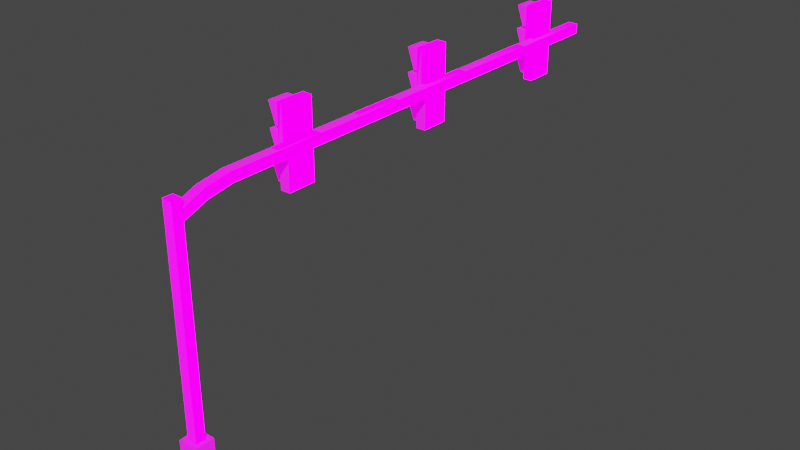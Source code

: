 # Source: Model_0.blend  (saved by Blender 2.93.21; exported with 4.5.12 LTS)
import bpy
from mathutils import Matrix  # noqa: F401  (used for matrix-valued properties, if any)

bpy.ops.wm.read_factory_settings(use_empty=True)
scene = bpy.context.scene
scene.name = 'Scene'

# ---- images (referenced by path relative to the original .blend; pixels are not part of the script)
import os
ASSET_DIR = os.environ.get("B2B_ASSET_DIR", "")  # directory of the original .blend (textures are referenced by path, not embedded)
HERE = os.path.dirname(os.path.abspath(__file__))  # packed textures are extracted next to this script under _unpacked/

def load_image(name, relpath, width, height, colorspace="sRGB"):
    """Load a texture the original file referenced (path relative to the .blend, or extracted next to this script)."""
    p = next((c for c in (os.path.join(HERE, relpath), os.path.join(ASSET_DIR, relpath)) if relpath and os.path.exists(c)), "")
    if p:
        img = bpy.data.images.load(p, check_existing=True)
        img.name = name
    else:  # same state as the original file: an image datablock whose file is absent (Cycles renders it pink)
        img = bpy.data.images.new(name, width, height)
        img.source = "FILE"
        img.filepath = "//" + (relpath or name)
    img.colorspace_settings.name = colorspace
    return img
img_texture_traffic_png = load_image('Texture_Traffic.png', 'Texture_Traffic.png', 1024, 1024, 'sRGB')
img_emission_traffic_red_png = load_image('Emission_Traffic_Red.png', 'Emission_Traffic_Red.png', 1024, 1024, 'sRGB')
img_emission_traffic_yellow_png = load_image('Emission_Traffic_Yellow.png', 'Emission_Traffic_Yellow.png', 1024, 1024, 'sRGB')
img_emission_traffic_green_png = load_image('Emission_Traffic_Green.png', 'Emission_Traffic_Green.png', 1024, 1024, 'sRGB')

# ---- materials (node trees are filled in below, after node groups)
mat_material = bpy.data.materials.new('Material')
mat_material.use_backface_culling = True
mat_material.use_transparent_shadow = False
mat_material.diffuse_color = (1.0, 1.0, 1.0, 1.0)
mat_material.roughness = 1.0
mat_material.specular_intensity = 1.0

# ---- material node trees
mat_material.use_nodes = True; mat_material.node_tree.nodes.clear()
_N = mat_material.node_tree.nodes; _L = mat_material.node_tree.links
n0 = _N.new('ShaderNodeBsdfPrincipled'); n0.name = 'Principled BSDF.001'; n0.location = (180, -38)
n0.distribution = 'GGX'
n0.subsurface_method = 'BURLEY'
n0.inputs[2].default_value = 1.0
n0.inputs[3].default_value = 1.45
n0.inputs[13].default_value = 1.0
n0.inputs[28].default_value = 1.0
n1 = _N.new('ShaderNodeOutputMaterial'); n1.name = 'Material Output'; n1.location = (1601, 132)
n2 = _N.new('ShaderNodeMixShader'); n2.name = 'Mix Shader.002'; n2.location = (1325, 36)
n2.inputs[0].default_value = 1.0
n3 = _N.new('ShaderNodeMixShader'); n3.name = 'Mix Shader.001'; n3.location = (952, 90)
n3.inputs[0].default_value = 0.0
n4 = _N.new('ShaderNodeTexImage'); n4.name = 'Image Texture'; n4.location = (-478, 238)
n4.image = img_texture_traffic_png
n5 = _N.new('ShaderNodeBsdfPrincipled'); n5.name = 'Principled BSDF.002'; n5.location = (468, -241)
n5.distribution = 'GGX'
n5.subsurface_method = 'BURLEY'
n5.inputs[2].default_value = 1.0
n5.inputs[3].default_value = 1.45
n5.inputs[13].default_value = 1.0
n5.inputs[28].default_value = 1.0
n6 = _N.new('ShaderNodeBsdfPrincipled'); n6.name = 'Principled BSDF'; n6.location = (-71, 289)
n6.distribution = 'GGX'
n6.subsurface_method = 'BURLEY'
n6.inputs[2].default_value = 1.0
n6.inputs[3].default_value = 1.45
n6.inputs[13].default_value = 1.0
n6.inputs[27].default_value = (0.0, 0.0, 0.0, 1.0)
n6.inputs[28].default_value = 1.0
n7 = _N.new('ShaderNodeTexImage'); n7.name = 'Image Texture.001'; n7.location = (-152, -483)
n7.image = img_emission_traffic_red_png
n8 = _N.new('ShaderNodeTexImage'); n8.name = 'Image Texture.002'; n8.location = (134, -686)
n8.image = img_emission_traffic_yellow_png
n9 = _N.new('ShaderNodeTexImage'); n9.name = 'Image Texture.003'; n9.location = (451, -879)
n9.image = img_emission_traffic_green_png
n10 = _N.new('ShaderNodeMixShader'); n10.name = 'Mix Shader'; n10.location = (629, 151)
n10.inputs[0].default_value = 0.0
n11 = _N.new('ShaderNodeBsdfPrincipled'); n11.name = 'Principled BSDF.003'; n11.location = (782, -443)
n11.distribution = 'GGX'
n11.subsurface_method = 'BURLEY'
n11.inputs[2].default_value = 1.0
n11.inputs[3].default_value = 1.45
n11.inputs[13].default_value = 1.0
n11.inputs[28].default_value = 1.0
_L.new(n4.outputs[0], n6.inputs[0])
_L.new(n6.outputs[0], n10.inputs[1])
_L.new(n3.outputs[0], n2.inputs[1])
_L.new(n0.outputs[0], n10.inputs[2])
_L.new(n4.outputs[0], n0.inputs[0])
_L.new(n4.outputs[0], n5.inputs[0])
_L.new(n5.outputs[0], n3.inputs[2])
_L.new(n2.outputs[0], n1.inputs[0])
_L.new(n11.outputs[0], n2.inputs[2])
_L.new(n4.outputs[0], n11.inputs[0])
_L.new(n8.outputs[0], n5.inputs[27])
_L.new(n7.outputs[0], n0.inputs[27])
_L.new(n9.outputs[0], n11.inputs[27])
_L.new(n10.outputs[0], n3.inputs[1])
n1.is_active_output = True

# ---- world
world_world = bpy.data.worlds.new('World'); scene.world = world_world
world_world.use_nodes = True; world_world.node_tree.nodes.clear()
_N = world_world.node_tree.nodes; _L = world_world.node_tree.links
n0 = _N.new('ShaderNodeOutputWorld'); n0.name = 'World Output'; n0.location = (300, 300)
n1 = _N.new('ShaderNodeBackground'); n1.name = 'Background'; n1.location = (10, 300)
n1.inputs[0].default_value = (0.05088, 0.05088, 0.05088, 1.0)
_L.new(n1.outputs[0], n0.inputs[0])
n0.is_active_output = True
world_world.color = (0.05088, 0.05088, 0.05088)
world_world.use_sun_shadow = False
world_world.sun_shadow_jitter_overblur = 0.0

# ---- meshes
me_cube = bpy.data.meshes.new('Cube')
me_cube.from_pydata([(0.125, 0.125, -0.5), (-0.125, 0.7446, 6.309), (-0.125, 0.687, 6.563), (-0.125, 1.41, 6.418), (-0.125, 0.125, 6.335), (-0.125, 0.125, 6.58), (0.125, 0.125, 6.58), (-0.125, 0.125, 6.074), (0.125, 13.91, 6.418), (0.125, 0.125, 6.335), (0.125, 0.125, 6.074), (0.125, 0.7446, 6.309), (0.125, 1.41, 6.418), (0.125, -0.125, -0.5), (0.125, 0.687, 6.563), (0.125, -0.125, 6.58), (-0.125, -0.125, 6.58), (-0.125, 1.41, 6.678), (0.125, 1.41, 6.678), (-0.125, 13.91, 6.418), (-0.125, 13.91, 6.678), (0.125, 13.91, 6.678), (-0.2726, 3.794, 5.545), (-0.0226, 3.044, 5.545), (-0.0226, 3.794, 5.545), (-0.2726, 3.044, 7.526), (-0.0226, 3.794, 7.526), (-0.2726, 3.794, 7.526), (-0.0226, 3.044, 7.526), (-0.2726, 3.044, 5.545), (-0.2726, 7.544, 5.545), (-0.2726, 7.544, 7.526), (-0.2726, 8.294, 5.545), (-0.0226, 8.294, 5.545), (-0.0226, 8.294, 7.526), (-0.0226, 7.544, 7.526), (-0.2726, 8.294, 7.526), (-0.0226, 7.544, 5.545), (-0.125, -0.125, -0.5), (-0.125, 0.125, -0.5), (-0.2226, 3.675, 6.926), (-0.2226, 3.675, 5.673), (-0.2226, 7.662, 6.299), (-0.2226, 7.662, 6.926), (-0.2226, 8.175, 6.926), (-0.2226, 8.176, 5.673), (-0.6226, 3.162, 7.438), (-0.2226, 3.162, 6.926), (-0.6226, 3.161, 6.811), (-0.2226, 3.161, 6.299), (-0.2226, 3.673, 6.299), (-0.6226, 3.162, 6.186), (-0.2226, 3.162, 5.673), (-0.6226, 3.675, 7.438), (-0.6226, 3.673, 6.811), (-0.6226, 3.675, 6.186), (-0.6226, 7.662, 6.812), (-0.6226, 7.662, 7.438), (-0.6226, 8.175, 7.438), (-0.6226, 7.663, 6.185), (-0.2226, 7.663, 5.673), (-0.2226, 8.175, 6.299), (-0.6226, 8.175, 6.812), (-0.6226, 8.176, 6.185), (-0.5235, 3.668, 6.18), (-0.4235, 3.668, 5.68), (-0.2053, 3.668, 6.18), (-0.4235, 3.168, 5.68), (-0.2053, 3.168, 6.18), (-0.2053, 3.668, 5.68), (-0.2053, 3.168, 5.68), (-0.5235, 3.168, 6.18), (-0.5235, 3.168, 7.432), (-0.2053, 3.668, 6.932), (-0.2053, 3.168, 6.932), (-0.4235, 3.168, 6.932), (-0.4235, 3.668, 6.932), (-0.5235, 3.668, 7.432), (-0.2053, 3.168, 7.432), (-0.2053, 3.668, 7.432), (-0.5235, 3.668, 6.806), (-0.4235, 3.668, 6.306), (-0.2053, 3.668, 6.806), (-0.2053, 3.168, 6.806), (-0.2053, 3.668, 6.306), (-0.2053, 3.168, 6.306), (-0.4235, 3.168, 6.306), (-0.5235, 3.168, 6.806), (-0.5235, 8.168, 6.18), (-0.2053, 8.168, 6.18), (-0.2053, 7.668, 5.68), (-0.2053, 7.668, 6.18), (-0.5235, 7.668, 6.18), (-0.2053, 8.168, 5.68), (-0.4235, 7.668, 5.68), (-0.4235, 8.168, 5.68), (-0.4235, 8.168, 6.932), (-0.5235, 7.668, 7.432), (-0.5235, 8.168, 7.432), (-0.2053, 8.168, 6.932), (-0.2053, 8.168, 7.432), (-0.2053, 7.668, 6.932), (-0.4235, 7.668, 6.932), (-0.2053, 7.668, 7.432), (-0.5235, 7.668, 6.806), (-0.4235, 7.668, 6.306), (-0.2053, 7.668, 6.306), (-0.2053, 7.668, 6.806), (-0.2053, 8.168, 6.306), (-0.4235, 8.168, 6.306), (-0.5235, 8.168, 6.806), (-0.2053, 8.168, 6.806), (-0.2226, 7.652, 6.299), (-0.2226, 7.652, 6.812), (-0.2226, 7.652, 6.926), (-0.2226, 7.652, 7.438), (-0.2226, 3.152, 6.926), (-0.6226, 3.152, 7.438), (-0.2226, 3.151, 6.299), (-0.6226, 3.151, 6.811), (-0.2226, 3.152, 5.673), (-0.6226, 3.152, 6.186), (-0.6226, 7.653, 6.185), (-0.2226, 7.653, 5.673), (-0.2226, 3.151, 6.811), (-0.6226, 7.652, 6.812), (-0.2226, 3.152, 6.186), (-0.2226, 7.653, 6.185), (-0.6226, 7.652, 7.438), (-0.2226, 3.152, 7.438), (-0.2226, 3.685, 6.926), (-0.2226, 3.685, 7.438), (-0.2226, 3.685, 5.673), (-0.2226, 3.685, 6.186), (-0.2226, 8.185, 6.926), (-0.2226, 8.185, 7.438), (-0.2226, 8.186, 5.673), (-0.2226, 8.186, 6.185), (-0.2226, 8.185, 6.299), (-0.6226, 8.185, 6.812), (-0.2226, 3.683, 6.299), (-0.6226, 3.683, 6.811), (-0.2226, 8.185, 6.812), (-0.2226, 3.683, 6.811), (-0.6226, 3.685, 6.186), (-0.6226, 8.186, 6.185), (-0.6226, 3.685, 7.438), (-0.6226, 8.185, 7.438), (-0.2226, 3.162, 7.448), (-0.2226, 3.675, 7.448), (-0.2226, 3.161, 6.821), (-0.2226, 3.673, 6.821), (-0.2226, 3.162, 6.196), (-0.2226, 3.675, 6.196), (-0.2226, 8.175, 7.448), (-0.2226, 7.662, 7.448), (-0.2226, 8.175, 6.822), (-0.2226, 7.662, 6.822), (-0.2226, 8.176, 6.195), (-0.2226, 7.663, 6.195), (-0.6226, 3.162, 7.448), (-0.6226, 3.675, 7.448), (-0.6226, 3.161, 6.821), (-0.6226, 3.673, 6.821), (-0.6226, 3.162, 6.196), (-0.6226, 3.675, 6.196), (-0.6226, 8.175, 7.448), (-0.6226, 7.662, 7.448), (-0.6226, 8.175, 6.822), (-0.6226, 7.662, 6.822), (-0.6226, 8.176, 6.195), (-0.6226, 7.663, 6.195), (-0.6226, 3.151, 6.821), (-0.2226, 3.151, 6.821), (-0.6226, 7.652, 6.822), (-0.2226, 7.652, 6.822), (-0.6226, 3.152, 6.196), (-0.2226, 3.152, 6.196), (-0.6226, 7.653, 6.195), (-0.2226, 7.653, 6.195), (-0.6226, 7.652, 7.448), (-0.2226, 7.652, 7.448), (-0.2226, 3.152, 7.448), (-0.6226, 3.152, 7.448), (-0.2226, 8.185, 6.822), (-0.6226, 8.185, 6.822), (-0.2226, 3.683, 6.821), (-0.6226, 3.683, 6.821), (-0.2226, 3.685, 6.196), (-0.6226, 3.685, 6.196), (-0.6226, 8.186, 6.195), (-0.2226, 8.186, 6.195), (-0.2226, 3.685, 7.448), (-0.6226, 3.685, 7.448), (-0.2226, 8.185, 7.448), (-0.6226, 8.185, 7.448), (-0.4476, 7.662, 6.926), (-0.4476, 8.175, 6.926), (-0.4476, 7.652, 6.926), (-0.4476, 8.185, 6.926), (-0.4476, 3.161, 6.299), (-0.4476, 3.162, 5.673), (-0.4476, 8.175, 6.299), (-0.4476, 3.673, 6.299), (-0.4476, 7.663, 5.673), (-0.4476, 3.675, 5.673), (-0.4476, 7.662, 6.299), (-0.4476, 8.176, 5.673), (-0.4476, 3.151, 6.299), (-0.4476, 3.152, 5.673), (-0.4476, 7.653, 5.673), (-0.4476, 7.652, 6.299), (-0.4476, 8.185, 6.299), (-0.4476, 3.683, 6.299), (-0.4476, 3.685, 5.673), (-0.4476, 8.186, 5.673), (-0.4476, 3.162, 6.926), (-0.4476, 3.675, 6.926), (-0.4476, 3.152, 6.926), (-0.4476, 3.685, 6.926), (-0.2226, 3.162, 7.438), (-0.2226, 3.161, 6.811), (-0.2226, 3.162, 6.186), (-0.2226, 3.675, 7.438), (-0.2226, 3.673, 6.811), (-0.2226, 3.675, 6.186), (-0.2226, 7.662, 6.812), (-0.2226, 7.662, 7.438), (-0.2226, 8.175, 7.438), (-0.2226, 7.663, 6.185), (-0.2226, 8.175, 6.812), (-0.2226, 8.176, 6.185), (-0.2226, 7.662, 6.926), (-0.2226, 8.175, 6.926), (-0.2226, 3.161, 6.299), (-0.2226, 3.162, 5.673), (-0.2226, 8.175, 6.299), (-0.2226, 3.673, 6.299), (-0.2226, 7.663, 5.673), (-0.2226, 3.675, 5.673), (-0.2226, 7.662, 6.299), (-0.2226, 8.176, 5.673), (-0.2226, 3.162, 6.926), (-0.2226, 3.675, 6.926), (-0.2726, 12.04, 5.545), (-0.2726, 12.04, 7.526), (-0.2726, 12.79, 5.545), (-0.0226, 12.79, 5.545), (-0.0226, 12.79, 7.526), (-0.0226, 12.04, 7.526), (-0.2726, 12.79, 7.526), (-0.0226, 12.04, 5.545), (-0.2226, 12.16, 6.299), (-0.2226, 12.16, 6.926), (-0.2226, 12.67, 6.926), (-0.2226, 12.68, 5.673), (-0.6226, 12.16, 6.812), (-0.6226, 12.16, 7.438), (-0.6226, 12.67, 7.438), (-0.6226, 12.16, 6.185), (-0.2226, 12.16, 5.673), (-0.2226, 12.67, 6.299), (-0.6226, 12.67, 6.812), (-0.6226, 12.68, 6.185), (-0.5235, 12.67, 6.18), (-0.2053, 12.67, 6.18), (-0.2053, 12.17, 5.68), (-0.2053, 12.17, 6.18), (-0.5235, 12.17, 6.18), (-0.2053, 12.67, 5.68), (-0.4235, 12.17, 5.68), (-0.4235, 12.67, 5.68), (-0.4235, 12.67, 6.932), (-0.5235, 12.17, 7.432), (-0.5235, 12.67, 7.432), (-0.2053, 12.67, 6.932), (-0.2053, 12.67, 7.432), (-0.2053, 12.17, 6.932), (-0.4235, 12.17, 6.932), (-0.2053, 12.17, 7.432), (-0.5235, 12.17, 6.806), (-0.4235, 12.17, 6.306), (-0.2053, 12.17, 6.306), (-0.2053, 12.17, 6.806), (-0.2053, 12.67, 6.306), (-0.4235, 12.67, 6.306), (-0.5235, 12.67, 6.806), (-0.2053, 12.67, 6.806), (-0.2226, 12.15, 6.299), (-0.2226, 12.15, 6.812), (-0.2226, 12.15, 6.926), (-0.2226, 12.15, 7.438), (-0.6226, 12.15, 6.185), (-0.2226, 12.15, 5.673), (-0.6226, 12.15, 6.812), (-0.2226, 12.15, 6.185), (-0.6226, 12.15, 7.438), (-0.2226, 12.68, 6.926), (-0.2226, 12.68, 7.438), (-0.2226, 12.69, 5.673), (-0.2226, 12.69, 6.185), (-0.2226, 12.68, 6.299), (-0.6226, 12.68, 6.812), (-0.2226, 12.68, 6.812), (-0.6226, 12.69, 6.185), (-0.6226, 12.68, 7.438), (-0.2226, 12.67, 7.448), (-0.2226, 12.16, 7.448), (-0.2226, 12.67, 6.822), (-0.2226, 12.16, 6.822), (-0.2226, 12.68, 6.195), (-0.2226, 12.16, 6.195), (-0.6226, 12.67, 7.448), (-0.6226, 12.16, 7.448), (-0.6226, 12.67, 6.822), (-0.6226, 12.16, 6.822), (-0.6226, 12.68, 6.195), (-0.6226, 12.16, 6.195), (-0.6226, 12.15, 6.822), (-0.2226, 12.15, 6.822), (-0.6226, 12.15, 6.195), (-0.2226, 12.15, 6.195), (-0.6226, 12.15, 7.448), (-0.2226, 12.15, 7.448), (-0.2226, 12.68, 6.822), (-0.6226, 12.68, 6.822), (-0.6226, 12.69, 6.195), (-0.2226, 12.69, 6.195), (-0.2226, 12.68, 7.448), (-0.6226, 12.68, 7.448), (-0.4476, 12.16, 6.926), (-0.4476, 12.67, 6.926), (-0.4476, 12.15, 6.926), (-0.4476, 12.68, 6.926), (-0.4476, 12.67, 6.299), (-0.4476, 12.16, 5.673), (-0.4476, 12.16, 6.299), (-0.4476, 12.68, 5.673), (-0.4476, 12.15, 5.673), (-0.4476, 12.15, 6.299), (-0.4476, 12.68, 6.299), (-0.4476, 12.69, 5.673), (-0.2226, 12.16, 6.812), (-0.2226, 12.16, 7.438), (-0.2226, 12.67, 7.438), (-0.2226, 12.16, 6.185), (-0.2226, 12.67, 6.812), (-0.2226, 12.68, 6.185), (-0.2226, 12.16, 6.926), (-0.2226, 12.67, 6.926), (-0.2226, 12.67, 6.299), (-0.2226, 12.16, 5.673), (-0.2226, 12.16, 6.299), (-0.2226, 12.68, 5.673)], [], [(39, 38, 16), (7, 39, 16), (16, 4, 7), (11, 12, 18, 14), (5, 4, 16), (6, 5, 16, 15), (1, 3, 12, 11), (7, 1, 11, 10), (19, 8, 12, 3), (2, 1, 7, 4), (14, 9, 10, 11), (15, 10, 9), (0, 10, 15), (13, 0, 15), (6, 15, 9), (18, 17, 2, 14), (38, 13, 15, 16), (18, 21, 20, 17), (12, 8, 21, 18), (17, 20, 19, 3), (21, 8, 19, 20), (33, 32, 36, 34), (0, 13, 38, 39), (29, 23, 28, 25), (24, 22, 27, 26), (30, 37, 35, 31), (33, 37, 30, 32), (34, 35, 37, 33), (36, 31, 35, 34), (9, 14, 2, 4), (6, 9, 4, 5), (17, 3, 1, 2), (10, 0, 39, 7), (25, 28, 26, 27), (26, 28, 23, 24), (24, 23, 29, 22), (204, 210, 122, 59), (142, 139, 185, 184), (144, 55, 165, 189), (207, 63, 145, 215), (201, 209, 121, 51), (197, 199, 134, 44), (203, 213, 140, 50), (62, 56, 169, 168), (122, 178, 171, 59), (196, 198, 128, 57), (53, 161, 193, 146), (57, 167, 166, 58), (110, 109, 105, 104), (96, 99, 101, 102), (64, 65, 67, 71), (100, 99, 96, 98), (104, 105, 106, 107), (66, 64, 71, 68), (111, 110, 104, 107), (76, 73, 74, 75), (77, 76, 75, 72), (66, 69, 65, 64), (79, 73, 76, 77), (77, 72, 78, 79), (81, 84, 85, 86), (87, 86, 85, 83), (89, 93, 95, 88), (82, 84, 81, 80), (93, 90, 94, 95), (88, 95, 94, 92), (89, 88, 92, 91), (92, 94, 90, 91), (72, 75, 74, 78), (96, 102, 97, 98), (80, 81, 86, 87), (82, 80, 87, 83), (65, 69, 70, 67), (109, 108, 106, 105), (97, 102, 101, 103), (71, 67, 70, 68), (100, 98, 97, 103), (111, 108, 109, 110), (124, 119, 208, 118), (113, 125, 211, 112), (126, 121, 209, 120), (127, 122, 210, 123), (115, 128, 198, 114), (116, 129, 117, 218), (55, 51, 164, 165), (216, 47, 116, 218), (206, 211, 125, 56), (200, 208, 119, 48), (142, 138, 212, 139), (140, 213, 141, 143), (137, 136, 215, 145), (130, 219, 146, 131), (134, 199, 147, 135), (133, 132, 214, 144), (30, 31, 36, 32), (117, 129, 182, 183), (217, 219, 130, 40), (48, 162, 163, 54), (205, 55, 144, 214), (202, 62, 139, 212), (157, 156, 168, 169), (171, 178, 179, 159), (170, 158, 191, 190), (152, 153, 165, 164), (159, 158, 170, 171), (149, 161, 160, 148), (151, 163, 162, 150), (154, 166, 167, 155), (165, 153, 188, 189), (162, 172, 173, 150), (167, 180, 181, 155), (169, 174, 175, 157), (148, 160, 183, 182), (164, 176, 177, 152), (149, 192, 193, 161), (168, 156, 184, 185), (154, 194, 195, 166), (151, 186, 187, 163), (139, 62, 168, 185), (63, 59, 171, 170), (141, 187, 186, 143), (119, 172, 162, 48), (54, 163, 187, 141), (133, 144, 189, 188), (128, 180, 167, 57), (137, 145, 190, 191), (125, 174, 169, 56), (58, 166, 195, 147), (146, 193, 192, 131), (124, 173, 172, 119), (145, 63, 170, 190), (121, 176, 164, 51), (147, 195, 194, 135), (113, 175, 174, 125), (46, 117, 183, 160), (126, 177, 176, 121), (127, 179, 178, 122), (27, 22, 29, 25), (46, 160, 161, 53), (115, 181, 180, 128), (43, 114, 198, 196), (58, 147, 199, 197), (61, 202, 212, 138), (41, 205, 214, 132), (49, 118, 208, 200), (42, 112, 211, 206), (54, 141, 213, 203), (52, 120, 209, 201), (45, 207, 215, 136), (60, 123, 210, 204), (53, 146, 219, 217), (46, 216, 218, 117), (46, 53, 223, 220), (53, 217, 243, 223), (48, 54, 224, 221), (55, 205, 239, 225), (51, 55, 225, 222), (206, 56, 226, 240), (57, 58, 228, 227), (196, 57, 227, 232), (56, 62, 230, 226), (58, 197, 233, 228), (216, 46, 220, 242), (62, 202, 236, 230), (63, 207, 241, 231), (200, 48, 221, 234), (59, 63, 231, 229), (201, 51, 222, 235), (54, 203, 237, 224), (204, 59, 229, 238), (247, 246, 250, 248), (244, 251, 249, 245), (247, 251, 244, 246), (248, 249, 251, 247), (250, 245, 249, 248), (335, 338, 292, 259), (303, 302, 325, 324), (337, 263, 304, 341), (331, 333, 297, 254), (262, 256, 315, 314), (292, 320, 317, 259), (330, 332, 296, 257), (257, 313, 312, 258), (286, 285, 281, 280), (272, 275, 277, 278), (276, 275, 272, 274), (280, 281, 282, 283), (287, 286, 280, 283), (265, 269, 271, 264), (269, 266, 270, 271), (264, 271, 270, 268), (265, 264, 268, 267), (268, 270, 266, 267), (272, 278, 273, 274), (285, 284, 282, 281), (273, 278, 277, 279), (276, 274, 273, 279), (287, 284, 285, 286), (289, 294, 339, 288), (295, 292, 338, 293), (291, 296, 332, 290), (336, 339, 294, 256), (303, 301, 340, 302), (300, 299, 341, 304), (297, 333, 305, 298), (244, 245, 250, 246), (334, 262, 302, 340), (309, 308, 314, 315), (317, 320, 321, 311), (316, 310, 327, 326), (311, 310, 316, 317), (306, 312, 313, 307), (313, 322, 323, 307), (315, 318, 319, 309), (314, 308, 324, 325), (306, 328, 329, 312), (302, 262, 314, 325), (263, 259, 317, 316), (296, 322, 313, 257), (300, 304, 326, 327), (294, 318, 315, 256), (258, 312, 329, 305), (304, 263, 316, 326), (305, 329, 328, 298), (289, 319, 318, 294), (295, 321, 320, 292), (291, 323, 322, 296), (253, 290, 332, 330), (258, 305, 333, 331), (261, 334, 340, 301), (252, 288, 339, 336), (255, 337, 341, 299), (260, 293, 338, 335), (336, 256, 342, 352), (257, 258, 344, 343), (330, 257, 343, 348), (256, 262, 346, 342), (258, 331, 349, 344), (262, 334, 350, 346), (263, 337, 353, 347), (259, 263, 347, 345), (335, 259, 345, 351)])
me_cube.polygons.foreach_set('use_smooth', [True] * 242)
_k = set([(0, 10), (0, 13), (0, 39), (1, 3), (1, 7), (1, 11), (2, 4), (2, 14), (2, 17), (3, 12), (3, 19), (4, 5), (4, 9), (5, 6), (5, 16), (6, 9), (6, 15), (7, 10), (7, 39), (8, 12), (8, 19), (8, 21), (9, 14), (10, 11), (11, 12), (13, 15), (13, 38), (14, 18), (15, 16), (16, 38), (17, 18), (17, 20), (18, 21), (19, 20), (20, 21), (22, 24), (22, 27), (22, 29), (23, 24), (23, 28), (23, 29), (24, 26), (25, 27), (25, 28), (25, 29), (26, 27), (26, 28), (30, 31), (30, 32), (30, 37), (31, 35), (31, 36), (32, 33), (32, 36), (33, 34), (33, 37), (34, 35), (34, 36), (35, 37), (38, 39), (46, 53), (46, 117), (46, 216), (46, 220), (48, 54), (48, 119), (48, 200), (48, 221), (51, 55), (51, 121), (51, 201), (51, 222), (53, 146), (53, 217), (53, 223), (54, 141), (54, 203), (54, 224), (55, 144), (55, 205), (55, 225), (56, 62), (56, 125), (56, 206), (56, 226), (57, 58), (57, 128), (57, 196), (57, 227), (58, 147), (58, 197), (58, 228), (59, 63), (59, 122), (59, 204), (59, 229), (62, 139), (62, 202), (62, 230), (63, 145), (63, 207), (63, 231), (64, 65), (64, 66), (64, 71), (65, 67), (65, 69), (67, 70), (67, 71), (68, 71), (72, 75), (72, 77), (72, 78), (73, 76), (74, 75), (75, 76), (76, 77), (77, 79), (80, 81), (80, 82), (80, 87), (81, 84), (81, 86), (83, 87), (85, 86), (86, 87), (88, 89), (88, 92), (88, 95), (90, 94), (91, 92), (92, 94), (93, 95), (94, 95), (96, 98), (96, 99), (96, 102), (97, 98), (97, 102), (97, 103), (98, 100), (101, 102), (104, 105), (104, 107), (104, 110), (105, 106), (105, 109), (108, 109), (109, 110), (110, 111), (112, 211), (114, 198), (116, 218), (117, 183), (117, 218), (118, 208), (119, 172), (119, 208), (120, 209), (121, 176), (121, 209), (122, 178), (122, 210), (123, 210), (125, 174), (125, 211), (128, 180), (128, 198), (130, 219), (132, 214), (134, 199), (136, 215), (138, 212), (139, 185), (139, 212), (140, 213), (141, 187), (141, 213), (144, 189), (144, 214), (145, 190), (145, 215), (146, 193), (146, 219), (147, 195), (147, 199), (160, 161), (160, 183), (161, 193), (162, 163), (162, 172), (163, 187), (164, 165), (164, 176), (165, 189), (166, 167), (166, 195), (167, 180), (168, 169), (168, 185), (169, 174), (170, 171), (170, 190), (171, 178), (172, 173), (174, 175), (176, 177), (178, 179), (180, 181), (182, 183), (184, 185), (186, 187), (188, 189), (190, 191), (192, 193), (194, 195), (196, 198), (197, 199), (200, 208), (201, 209), (202, 212), (203, 213), (204, 210), (205, 214), (206, 211), (207, 215), (216, 218), (217, 219), (244, 245), (244, 246), (244, 251), (245, 249), (245, 250), (246, 247), (246, 250), (247, 248), (247, 251), (248, 249), (248, 250), (249, 251), (256, 262), (256, 294), (256, 336), (256, 342), (257, 258), (257, 296), (257, 330), (257, 343), (258, 305), (258, 331), (258, 344), (259, 263), (259, 292), (259, 335), (259, 345), (262, 302), (262, 334), (262, 346), (263, 304), (263, 337), (263, 347), (264, 265), (264, 268), (264, 271), (266, 270), (267, 268), (268, 270), (269, 271), (270, 271), (272, 274), (272, 275), (272, 278), (273, 274), (273, 278), (273, 279), (274, 276), (277, 278), (280, 281), (280, 283), (280, 286), (281, 282), (281, 285), (284, 285), (285, 286), (286, 287), (288, 339), (290, 332), (292, 320), (292, 338), (293, 338), (294, 318), (294, 339), (296, 322), (296, 332), (297, 333), (299, 341), (301, 340), (302, 325), (302, 340), (304, 326), (304, 341), (305, 329), (305, 333), (312, 313), (312, 329), (313, 322), (314, 315), (314, 325), (315, 318), (316, 317), (316, 326), (317, 320), (318, 319), (320, 321), (322, 323), (324, 325), (326, 327), (328, 329), (330, 332), (331, 333), (334, 340), (335, 338), (336, 339), (337, 341)])
me_cube.attributes.new('sharp_edge', 'BOOLEAN', 'EDGE').data.foreach_set('value', [ (min(e.vertices), max(e.vertices)) in _k for e in me_cube.edges])
_uv = me_cube.uv_layers.new(name='UVMap')
_uv.uv.foreach_set('vector', [0.125, 0.75, 0.125, 0.75, 0.125, 0.75, 0.125, 0.75, 0.125, 0.75, 0.125, 0.75, 0.125, 0.75, 0.125, 0.75, 0.125, 0.75, 0.125, 0.75, 0.125, 0.75, 0.125, 0.75, 0.125, 0.75, 0.125, 0.75, 0.125, 0.75, 0.125, 0.75, 0.125, 0.75, 0.125, 0.75, 0.125, 0.75, 0.125, 0.75, 0.125, 0.75, 0.125, 0.75, 0.125, 0.75, 0.125, 0.75, 0.125, 0.75, 0.125, 0.75, 0.125, 0.75, 0.125, 0.75, 0.125, 0.75, 0.125, 0.75, 0.125, 0.75, 0.125, 0.75, 0.125, 0.75, 0.125, 0.75, 0.125, 0.75, 0.125, 0.75, 0.125, 0.75, 0.125, 0.75, 0.125, 0.75, 0.125, 0.75, 0.125, 0.75, 0.125, 0.75, 0.125, 0.75, 0.125, 0.75, 0.125, 0.75, 0.125, 0.75, 0.125, 0.75, 0.125, 0.75, 0.125, 0.75, 0.125, 0.75, 0.125, 0.75, 0.125, 0.75, 0.125, 0.75, 0.125, 0.75, 0.125, 0.75, 0.125, 0.75, 0.125, 0.75, 0.125, 0.75, 0.125, 0.75, 0.125, 0.75, 0.125, 0.75, 0.125, 0.75, 0.125, 0.75, 0.125, 0.75, 0.125, 0.75, 0.125, 0.75, 0.125, 0.75, 0.125, 0.75, 0.125, 0.75, 0.125, 0.75, 0.125, 0.75, 0.125, 0.75, 0.125, 0.75, 0.125, 0.75, 0.125, 0.75, 0.125, 0.75, 0.375, 0.25, 0.375, 0.25, 0.375, 0.25, 0.375, 0.25, 0.125, 0.75, 0.125, 0.75, 0.125, 0.75, 0.125, 0.75, 0.375, 0.25, 0.375, 0.25, 0.375, 0.25, 0.375, 0.25, 0.375, 0.25, 0.375, 0.25, 0.375, 0.25, 0.375, 0.25, 0.375, 0.25, 0.375, 0.25, 0.375, 0.25, 0.375, 0.25, 0.375, 0.25, 0.375, 0.25, 0.375, 0.25, 0.375, 0.25, 0.375, 0.25, 0.375, 0.25, 0.375, 0.25, 0.375, 0.25, 0.375, 0.25, 0.375, 0.25, 0.375, 0.25, 0.375, 0.25, 0.125, 0.75, 0.125, 0.75, 0.125, 0.75, 0.125, 0.75, 0.125, 0.75, 0.125, 0.75, 0.125, 0.75, 0.125, 0.75, 0.125, 0.75, 0.125, 0.75, 0.125, 0.75, 0.125, 0.75, 0.125, 0.75, 0.125, 0.75, 0.125, 0.75, 0.125, 0.75, 0.375, 0.25, 0.375, 0.25, 0.375, 0.25, 0.375, 0.25, 0.375, 0.25, 0.375, 0.25, 0.375, 0.25, 0.375, 0.25, 0.375, 0.25, 0.375, 0.25, 0.375, 0.25, 0.375, 0.25, 0.375, 0.75, 0.375, 0.75, 0.375, 0.75, 0.375, 0.75, 0.375, 0.75, 0.375, 0.75, 0.375, 0.75, 0.375, 0.75, 0.375, 0.75, 0.375, 0.75, 0.375, 0.75, 0.375, 0.75, 0.375, 0.75, 0.375, 0.75, 0.375, 0.75, 0.375, 0.75, 0.375, 0.75, 0.375, 0.75, 0.375, 0.75, 0.375, 0.75, 0.375, 0.75, 0.375, 0.75, 0.375, 0.75, 0.375, 0.75, 0.375, 0.75, 0.375, 0.75, 0.375, 0.75, 0.375, 0.75, 0.375, 0.75, 0.375, 0.75, 0.375, 0.75, 0.375, 0.75, 0.375, 0.75, 0.375, 0.75, 0.375, 0.75, 0.375, 0.75, 0.375, 0.75, 0.375, 0.75, 0.375, 0.75, 0.375, 0.75, 0.375, 0.75, 0.375, 0.75, 0.375, 0.75, 0.375, 0.75, 0.375, 0.75, 0.375, 0.75, 0.375, 0.75, 0.375, 0.75, 0.875, 0.75, 0.875, 0.75, 0.875, 0.75, 0.875, 0.75, 0.625, 0.75, 0.625, 0.75, 0.625, 0.75, 0.625, 0.75, 0.75, 0.25, 0.75, 0.25, 0.75, 0.25, 0.75, 0.25, 0.625, 0.75, 0.625, 0.75, 0.625, 0.75, 0.625, 0.75, 0.875, 0.75, 0.875, 0.75, 0.875, 0.75, 0.875, 0.75, 0.75, 0.25, 0.75, 0.25, 0.75, 0.25, 0.75, 0.25, 0.875, 0.75, 0.875, 0.75, 0.875, 0.75, 0.875, 0.75, 0.625, 0.75, 0.625, 0.75, 0.625, 0.75, 0.625, 0.75, 0.625, 0.75, 0.625, 0.75, 0.625, 0.75, 0.625, 0.75, 0.75, 0.25, 0.75, 0.25, 0.75, 0.25, 0.75, 0.25, 0.625, 0.75, 0.625, 0.75, 0.625, 0.75, 0.625, 0.75, 0.625, 0.75, 0.625, 0.75, 0.625, 0.75, 0.625, 0.75, 0.875, 0.75, 0.875, 0.75, 0.875, 0.75, 0.875, 0.75, 0.875, 0.75, 0.875, 0.75, 0.875, 0.75, 0.875, 0.75, 0.75, 0.25, 0.75, 0.25, 0.75, 0.25, 0.75, 0.25, 0.875, 0.75, 0.875, 0.75, 0.875, 0.75, 0.875, 0.75, 0.75, 0.25, 0.75, 0.25, 0.75, 0.25, 0.75, 0.25, 0.75, 0.25, 0.75, 0.25, 0.75, 0.25, 0.75, 0.25, 0.75, 0.25, 0.75, 0.25, 0.75, 0.25, 0.75, 0.25, 0.75, 0.25, 0.75, 0.25, 0.75, 0.25, 0.75, 0.25, 0.625, 0.75, 0.625, 0.75, 0.625, 0.75, 0.625, 0.75, 0.625, 0.75, 0.625, 0.75, 0.625, 0.75, 0.625, 0.75, 0.875, 0.75, 0.875, 0.75, 0.875, 0.75, 0.875, 0.75, 0.875, 0.75, 0.875, 0.75, 0.875, 0.75, 0.875, 0.75, 0.75, 0.25, 0.75, 0.25, 0.75, 0.25, 0.75, 0.25, 0.875, 0.75, 0.875, 0.75, 0.875, 0.75, 0.875, 0.75, 0.625, 0.75, 0.625, 0.75, 0.625, 0.75, 0.625, 0.75, 0.75, 0.25, 0.75, 0.25, 0.75, 0.25, 0.75, 0.25, 0.625, 0.75, 0.625, 0.75, 0.625, 0.75, 0.625, 0.75, 0.875, 0.75, 0.875, 0.75, 0.875, 0.75, 0.875, 0.75, 0.375, 0.75, 0.375, 0.75, 0.375, 0.75, 0.375, 0.75, 0.375, 0.75, 0.375, 0.75, 0.375, 0.75, 0.375, 0.75, 0.375, 0.75, 0.375, 0.75, 0.375, 0.75, 0.375, 0.75, 0.375, 0.75, 0.375, 0.75, 0.375, 0.75, 0.375, 0.75, 0.375, 0.75, 0.375, 0.75, 0.375, 0.75, 0.375, 0.75, 0.375, 0.75, 0.375, 0.75, 0.375, 0.75, 0.375, 0.75, 0.375, 0.75, 0.375, 0.75, 0.375, 0.75, 0.375, 0.75, 0.375, 0.75, 0.375, 0.75, 0.375, 0.75, 0.375, 0.75, 0.375, 0.75, 0.375, 0.75, 0.375, 0.75, 0.375, 0.75, 0.375, 0.75, 0.375, 0.75, 0.375, 0.75, 0.375, 0.75, 0.375, 0.75, 0.375, 0.75, 0.375, 0.75, 0.375, 0.75, 0.375, 0.75, 0.375, 0.75, 0.375, 0.75, 0.375, 0.75, 0.375, 0.75, 0.375, 0.75, 0.375, 0.75, 0.375, 0.75, 0.375, 0.75, 0.375, 0.75, 0.375, 0.75, 0.375, 0.75, 0.375, 0.75, 0.375, 0.75, 0.375, 0.75, 0.375, 0.75, 0.375, 0.75, 0.375, 0.75, 0.375, 0.75, 0.375, 0.75, 0.375, 0.25, 0.375, 0.25, 0.375, 0.25, 0.375, 0.25, 0.375, 0.75, 0.375, 0.75, 0.375, 0.75, 0.375, 0.75, 0.375, 0.75, 0.375, 0.75, 0.375, 0.75, 0.375, 0.75, 0.375, 0.75, 0.375, 0.75, 0.375, 0.75, 0.375, 0.75, 0.375, 0.75, 0.375, 0.75, 0.375, 0.75, 0.375, 0.75, 0.375, 0.75, 0.375, 0.75, 0.375, 0.75, 0.375, 0.75, 0.375, 0.75, 0.375, 0.75, 0.375, 0.75, 0.375, 0.75, 0.375, 0.75, 0.375, 0.75, 0.375, 0.75, 0.375, 0.75, 0.375, 0.75, 0.375, 0.75, 0.375, 0.75, 0.375, 0.75, 0.375, 0.75, 0.375, 0.75, 0.375, 0.75, 0.375, 0.75, 0.375, 0.75, 0.375, 0.75, 0.375, 0.75, 0.375, 0.75, 0.375, 0.75, 0.375, 0.75, 0.375, 0.75, 0.375, 0.75, 0.375, 0.75, 0.375, 0.75, 0.375, 0.75, 0.375, 0.75, 0.375, 0.75, 0.375, 0.75, 0.375, 0.75, 0.375, 0.75, 0.375, 0.75, 0.375, 0.75, 0.375, 0.75, 0.375, 0.75, 0.375, 0.75, 0.375, 0.75, 0.375, 0.75, 0.375, 0.75, 0.375, 0.75, 0.375, 0.75, 0.375, 0.75, 0.375, 0.75, 0.375, 0.75, 0.375, 0.75, 0.375, 0.75, 0.375, 0.75, 0.375, 0.75, 0.375, 0.75, 0.375, 0.75, 0.375, 0.75, 0.375, 0.75, 0.375, 0.75, 0.375, 0.75, 0.375, 0.75, 0.375, 0.75, 0.375, 0.75, 0.375, 0.75, 0.375, 0.75, 0.375, 0.75, 0.375, 0.75, 0.375, 0.75, 0.375, 0.75, 0.375, 0.75, 0.375, 0.75, 0.375, 0.75, 0.375, 0.75, 0.375, 0.75, 0.375, 0.75, 0.375, 0.75, 0.375, 0.75, 0.375, 0.75, 0.375, 0.75, 0.375, 0.75, 0.375, 0.75, 0.375, 0.75, 0.375, 0.75, 0.375, 0.75, 0.375, 0.75, 0.375, 0.75, 0.375, 0.75, 0.375, 0.75, 0.375, 0.75, 0.375, 0.75, 0.375, 0.75, 0.375, 0.75, 0.375, 0.75, 0.375, 0.75, 0.375, 0.75, 0.375, 0.75, 0.375, 0.75, 0.375, 0.75, 0.375, 0.75, 0.375, 0.75, 0.375, 0.75, 0.375, 0.75, 0.375, 0.75, 0.375, 0.75, 0.375, 0.75, 0.375, 0.75, 0.375, 0.75, 0.375, 0.75, 0.375, 0.75, 0.375, 0.75, 0.375, 0.75, 0.375, 0.75, 0.375, 0.75, 0.375, 0.75, 0.375, 0.75, 0.375, 0.75, 0.375, 0.75, 0.375, 0.75, 0.375, 0.75, 0.375, 0.75, 0.375, 0.75, 0.375, 0.75, 0.375, 0.75, 0.375, 0.75, 0.375, 0.75, 0.375, 0.75, 0.375, 0.75, 0.375, 0.75, 0.375, 0.75, 0.375, 0.75, 0.375, 0.75, 0.375, 0.75, 0.375, 0.75, 0.375, 0.75, 0.375, 0.75, 0.375, 0.75, 0.375, 0.75, 0.375, 0.75, 0.375, 0.75, 0.375, 0.75, 0.375, 0.75, 0.375, 0.75, 0.375, 0.75, 0.375, 0.75, 0.375, 0.75, 0.375, 0.75, 0.375, 0.75, 0.375, 0.75, 0.375, 0.75, 0.375, 0.75, 0.375, 0.75, 0.375, 0.75, 0.375, 0.75, 0.375, 0.25, 0.375, 0.25, 0.375, 0.25, 0.375, 0.25, 0.375, 0.75, 0.375, 0.75, 0.375, 0.75, 0.375, 0.75, 0.375, 0.75, 0.375, 0.75, 0.375, 0.75, 0.375, 0.75, 0.375, 0.75, 0.375, 0.75, 0.375, 0.75, 0.375, 0.75, 0.375, 0.75, 0.375, 0.75, 0.375, 0.75, 0.375, 0.75, 0.375, 0.75, 0.375, 0.75, 0.375, 0.75, 0.375, 0.75, 0.375, 0.75, 0.375, 0.75, 0.375, 0.75, 0.375, 0.75, 0.375, 0.75, 0.375, 0.75, 0.375, 0.75, 0.375, 0.75, 0.375, 0.75, 0.375, 0.75, 0.375, 0.75, 0.375, 0.75, 0.375, 0.75, 0.375, 0.75, 0.375, 0.75, 0.375, 0.75, 0.375, 0.75, 0.375, 0.75, 0.375, 0.75, 0.375, 0.75, 0.375, 0.75, 0.375, 0.75, 0.375, 0.75, 0.375, 0.75, 0.375, 0.75, 0.375, 0.75, 0.375, 0.75, 0.375, 0.75, 0.375, 0.75, 0.375, 0.75, 0.375, 0.75, 0.375, 0.75, 0.375, 0.75, 0.375, 0.75, 0.375, 0.75, 0.375, 0.75, 0.375, 0.75, 0.375, 0.75, 0.375, 0.75, 0.375, 0.75, 0.375, 0.75, 0.375, 0.75, 0.375, 0.75, 0.375, 0.75, 0.375, 0.75, 0.375, 0.75, 0.375, 0.75, 0.375, 0.75, 0.375, 0.75, 0.375, 0.75, 0.375, 0.75, 0.375, 0.75, 0.375, 0.75, 0.375, 0.75, 0.375, 0.75, 0.375, 0.75, 0.375, 0.75, 0.375, 0.75, 0.375, 0.75, 0.375, 0.75, 0.375, 0.75, 0.375, 0.75, 0.375, 0.75, 0.375, 0.75, 0.375, 0.75, 0.375, 0.75, 0.375, 0.75, 0.375, 0.75, 0.375, 0.75, 0.375, 0.75, 0.375, 0.75, 0.375, 0.75, 0.375, 0.75, 0.375, 0.75, 0.375, 0.75, 0.375, 0.75, 0.375, 0.75, 0.375, 0.75, 0.375, 0.75, 0.375, 0.75, 0.375, 0.75, 0.375, 0.75, 0.375, 0.75, 0.375, 0.75, 0.375, 0.75, 0.375, 0.75, 0.375, 0.75, 0.375, 0.75, 0.375, 0.75, 0.375, 0.75, 0.375, 0.75, 0.375, 0.75, 0.375, 0.75, 0.375, 0.75, 0.375, 0.75, 0.375, 0.75, 0.375, 0.75, 0.375, 0.75, 0.375, 0.75, 0.375, 0.75, 0.375, 0.75, 0.375, 0.75, 0.375, 0.75, 0.375, 0.75, 0.375, 0.75, 0.375, 0.75, 0.375, 0.75, 0.375, 0.75, 0.375, 0.25, 0.375, 0.25, 0.375, 0.25, 0.375, 0.25, 0.375, 0.25, 0.375, 0.25, 0.375, 0.25, 0.375, 0.25, 0.375, 0.25, 0.375, 0.25, 0.375, 0.25, 0.375, 0.25, 0.375, 0.25, 0.375, 0.25, 0.375, 0.25, 0.375, 0.25, 0.375, 0.25, 0.375, 0.25, 0.375, 0.25, 0.375, 0.25, 0.375, 0.75, 0.375, 0.75, 0.375, 0.75, 0.375, 0.75, 0.375, 0.75, 0.375, 0.75, 0.375, 0.75, 0.375, 0.75, 0.375, 0.75, 0.375, 0.75, 0.375, 0.75, 0.375, 0.75, 0.375, 0.75, 0.375, 0.75, 0.375, 0.75, 0.375, 0.75, 0.375, 0.75, 0.375, 0.75, 0.375, 0.75, 0.375, 0.75, 0.375, 0.75, 0.375, 0.75, 0.375, 0.75, 0.375, 0.75, 0.375, 0.75, 0.375, 0.75, 0.375, 0.75, 0.375, 0.75, 0.375, 0.75, 0.375, 0.75, 0.375, 0.75, 0.375, 0.75, 0.875, 0.75, 0.875, 0.75, 0.875, 0.75, 0.875, 0.75, 0.625, 0.75, 0.625, 0.75, 0.625, 0.75, 0.625, 0.75, 0.625, 0.75, 0.625, 0.75, 0.625, 0.75, 0.625, 0.75, 0.875, 0.75, 0.875, 0.75, 0.875, 0.75, 0.875, 0.75, 0.875, 0.75, 0.875, 0.75, 0.875, 0.75, 0.875, 0.75, 0.75, 0.25, 0.75, 0.25, 0.75, 0.25, 0.75, 0.25, 0.75, 0.25, 0.75, 0.25, 0.75, 0.25, 0.75, 0.25, 0.75, 0.25, 0.75, 0.25, 0.75, 0.25, 0.75, 0.25, 0.75, 0.25, 0.75, 0.25, 0.75, 0.25, 0.75, 0.25, 0.75, 0.25, 0.75, 0.25, 0.75, 0.25, 0.75, 0.25, 0.625, 0.75, 0.625, 0.75, 0.625, 0.75, 0.625, 0.75, 0.875, 0.75, 0.875, 0.75, 0.875, 0.75, 0.875, 0.75, 0.625, 0.75, 0.625, 0.75, 0.625, 0.75, 0.625, 0.75, 0.625, 0.75, 0.625, 0.75, 0.625, 0.75, 0.625, 0.75, 0.875, 0.75, 0.875, 0.75, 0.875, 0.75, 0.875, 0.75, 0.375, 0.75, 0.375, 0.75, 0.375, 0.75, 0.375, 0.75, 0.375, 0.75, 0.375, 0.75, 0.375, 0.75, 0.375, 0.75, 0.375, 0.75, 0.375, 0.75, 0.375, 0.75, 0.375, 0.75, 0.375, 0.75, 0.375, 0.75, 0.375, 0.75, 0.375, 0.75, 0.375, 0.75, 0.375, 0.75, 0.375, 0.75, 0.375, 0.75, 0.375, 0.75, 0.375, 0.75, 0.375, 0.75, 0.375, 0.75, 0.375, 0.75, 0.375, 0.75, 0.375, 0.75, 0.375, 0.75, 0.375, 0.25, 0.375, 0.25, 0.375, 0.25, 0.375, 0.25, 0.375, 0.75, 0.375, 0.75, 0.375, 0.75, 0.375, 0.75, 0.375, 0.75, 0.375, 0.75, 0.375, 0.75, 0.375, 0.75, 0.375, 0.75, 0.375, 0.75, 0.375, 0.75, 0.375, 0.75, 0.375, 0.75, 0.375, 0.75, 0.375, 0.75, 0.375, 0.75, 0.375, 0.75, 0.375, 0.75, 0.375, 0.75, 0.375, 0.75, 0.375, 0.75, 0.375, 0.75, 0.375, 0.75, 0.375, 0.75, 0.375, 0.75, 0.375, 0.75, 0.375, 0.75, 0.375, 0.75, 0.375, 0.75, 0.375, 0.75, 0.375, 0.75, 0.375, 0.75, 0.375, 0.75, 0.375, 0.75, 0.375, 0.75, 0.375, 0.75, 0.375, 0.75, 0.375, 0.75, 0.375, 0.75, 0.375, 0.75, 0.375, 0.75, 0.375, 0.75, 0.375, 0.75, 0.375, 0.75, 0.375, 0.75, 0.375, 0.75, 0.375, 0.75, 0.375, 0.75, 0.375, 0.75, 0.375, 0.75, 0.375, 0.75, 0.375, 0.75, 0.375, 0.75, 0.375, 0.75, 0.375, 0.75, 0.375, 0.75, 0.375, 0.75, 0.375, 0.75, 0.375, 0.75, 0.375, 0.75, 0.375, 0.75, 0.375, 0.75, 0.375, 0.75, 0.375, 0.75, 0.375, 0.75, 0.375, 0.75, 0.375, 0.75, 0.375, 0.75, 0.375, 0.75, 0.375, 0.75, 0.375, 0.75, 0.375, 0.75, 0.375, 0.75, 0.375, 0.75, 0.375, 0.75, 0.375, 0.75, 0.375, 0.75, 0.375, 0.75, 0.375, 0.75, 0.375, 0.75, 0.375, 0.75, 0.375, 0.75, 0.375, 0.75, 0.375, 0.75, 0.375, 0.75, 0.375, 0.75, 0.375, 0.75, 0.375, 0.75, 0.375, 0.75, 0.375, 0.75, 0.375, 0.75, 0.375, 0.75, 0.375, 0.75, 0.375, 0.75, 0.375, 0.75, 0.375, 0.75, 0.375, 0.75, 0.375, 0.75, 0.375, 0.75, 0.375, 0.75, 0.375, 0.75, 0.375, 0.75, 0.375, 0.75, 0.375, 0.75, 0.375, 0.75, 0.375, 0.75, 0.375, 0.75, 0.375, 0.75, 0.375, 0.75, 0.375, 0.75, 0.375, 0.75, 0.375, 0.75, 0.375, 0.75, 0.375, 0.75, 0.375, 0.75, 0.375, 0.75, 0.375, 0.75, 0.375, 0.75, 0.375, 0.75, 0.375, 0.75, 0.375, 0.75, 0.375, 0.75, 0.375, 0.75, 0.375, 0.75, 0.375, 0.75, 0.375, 0.75, 0.375, 0.75, 0.375, 0.75, 0.375, 0.75, 0.375, 0.75, 0.375, 0.75, 0.375, 0.75, 0.375, 0.75, 0.375, 0.75, 0.375, 0.75, 0.375, 0.75, 0.375, 0.75, 0.375, 0.75, 0.375, 0.75, 0.375, 0.75, 0.375, 0.75, 0.375, 0.75, 0.375, 0.75, 0.375, 0.75])
me_cube.materials.append(mat_material)
me_cube.use_remesh_fix_poles = True
me_cube.use_remesh_preserve_attributes = False
me_cube.update()
me_cube.normals_split_custom_set([tuple(v) for v in zip(*[iter([-1.0, 1.629e-09, 0.0, -1.0, 0.0, 0.0, -1.0, -4.899e-09, 0.0, -1.0, 3.264e-08, 0.0, -1.0, 1.629e-09, 0.0, -1.0, -4.899e-09, 0.0, -1.0, -4.899e-09, 0.0, -1.0, -5.266e-08, 0.0, -1.0, 3.264e-08, 0.0, 1.0, 2.502e-09, 0.0, 1.0, 2.687e-09, 0.0, 1.0, 2.426e-09, 0.0, 1.0, 2.647e-09, 0.0, -1.0, 0.0, 0.0, -1.0, -5.266e-08, 0.0, -1.0, -4.899e-09, 0.0, 0.0, 0.0, 1.0, 0.0, 0.0, 1.0, 0.0, 0.0, 1.0, 0.0, 0.0, 1.0, 0.0, 0.1611, -0.9869, 0.0, 0.1611, -0.9869, 0.0, 0.1611, -0.9869, 0.0, 0.1611, -0.9869, 0.0, 0.354, -0.9353, 0.0, 0.354, -0.9353, 0.0, 0.354, -0.9353, 0.0, 0.354, -0.9353, 0.0, 3.815e-08, -1.0, 0.0, 3.815e-08, -1.0, 0.0, 3.815e-08, -1.0, 0.0, 3.815e-08, -1.0, -1.0, 0.0, 0.0, -1.0, 0.0, 0.0, -1.0, 3.264e-08, 0.0, -1.0, -5.266e-08, 0.0, 1.0, 2.647e-09, 0.0, 1.0, 5.266e-08, 0.0, 1.0, -2.705e-08, 0.0, 1.0, 2.502e-09, 0.0, 1.0, 7.346e-09, 0.0, 1.0, -2.705e-08, 0.0, 1.0, 5.266e-08, 0.0, 1.0, -1.426e-09, 0.0, 1.0, -2.705e-08, 0.0, 1.0, 7.346e-09, 0.0, 1.0, 0.0, 0.0, 1.0, -1.426e-09, 0.0, 1.0, 7.346e-09, 0.0, 1.0, 0.0, 0.0, 1.0, 7.346e-09, 0.0, 1.0, 5.266e-08, 0.0, 0.0, -0.1572, 0.9876, 0.0, -0.1572, 0.9876, 0.0, -0.1572, 0.9876, 0.0, -0.1572, 0.9876, 0.0, -1.0, -1.052e-09, 0.0, -1.0, -1.052e-09, 0.0, -1.0, -1.052e-09, 0.0, -1.0, -1.052e-09, 0.0, -3.815e-08, 1.0, 0.0, -3.815e-08, 1.0, 0.0, -3.815e-08, 1.0, 0.0, -3.815e-08, 1.0, 1.0, 2.687e-09, 0.0, 1.0, -8.947e-14, 0.0, 1.0, -8.947e-14, 0.0, 1.0, 2.426e-09, 0.0, -1.0, -4.71e-14, 0.0, -1.0, -8.947e-14, 0.0, -1.0, -8.947e-14, 0.0, -1.0, -4.255e-14, 0.0, 0.0, 1.0, 0.0, 0.0, 1.0, 0.0, 0.0, 1.0, 0.0, 0.0, 1.0, 0.0, 0.0, 1.0, -4.815e-07, 0.0, 1.0, -4.815e-07, 0.0, 1.0, -4.815e-07, 0.0, 1.0, -4.815e-07, 0.0, 0.0, -1.0, 0.0, 0.0, -1.0, 0.0, 0.0, -1.0, 0.0, 0.0, -1.0, 0.0, -1.0, 0.0, 0.0, -1.0, 0.0, 0.0, -1.0, 0.0, 0.0, -1.0, 0.0, 0.0, 1.0, 0.0, 0.0, 1.0, 0.0, 0.0, 1.0, 0.0, 0.0, 1.0, 0.0, 0.0, -1.0, 2.407e-07, 0.0, -1.0, 2.407e-07, 0.0, -1.0, 2.407e-07, 0.0, -1.0, 2.407e-07, 0.0, 0.0, -1.0, 0.0, 0.0, -1.0, 0.0, 0.0, -1.0, 0.0, 0.0, -1.0, 1.0, 0.0, 0.0, 1.0, 0.0, 0.0, 1.0, 0.0, 0.0, 1.0, 0.0, 0.0, 0.0, 0.0, 1.0, 0.0, 0.0, 1.0, 0.0, 0.0, 1.0, 0.0, 0.0, 1.0, 0.0, -0.376, 0.9266, 0.0, -0.376, 0.9266, 0.0, -0.376, 0.9266, 0.0, -0.376, 0.9266, 0.0, 1.0, 0.0, 0.0, 1.0, 0.0, 0.0, 1.0, 0.0, 0.0, 1.0, 0.0, -1.0, -4.71e-14, 0.0, -1.0, -4.255e-14, 0.0, -1.0, 0.0, 0.0, -1.0, 0.0, 0.0, 0.0, 1.0, 0.0, 0.0, 1.0, 0.0, 0.0, 1.0, 0.0, 0.0, 1.0, 0.0, 0.0, 0.0, 1.0, 0.0, 0.0, 1.0, 0.0, 0.0, 1.0, 0.0, 0.0, 1.0, 1.0, 0.0, 0.0, 1.0, 0.0, 0.0, 1.0, 0.0, 0.0, 1.0, 0.0, 0.0, 0.0, 0.0, -1.0, 0.0, 0.0, -1.0, 0.0, 0.0, -1.0, 0.0, 0.0, -1.0, -0.9464, 0.0, -0.3231, -0.9464, 0.0, -0.3231, -0.9464, 0.0, -0.3231, -0.9464, 0.0, -0.3231, 0.0, 1.0, 0.0, 0.0, 1.0, 0.0, 0.0, 1.0, 0.0, 0.0, 1.0, 0.0, -1.0, 0.0, 0.0, -1.0, 2.47e-08, 0.0, -1.0, 2.47e-08, 0.0, -1.0, 0.0, 0.0, -0.9463, 0.0, -0.3232, -0.9463, 0.0, -0.3232, -0.9463, 0.0, -0.3232, -0.9463, 0.0, -0.3232, -0.9464, 0.0, -0.3231, -0.9464, 0.0, -0.3231, -0.9464, 0.0, -0.3231, -0.9464, 0.0, -0.3231, 0.0, 0.0, -1.0, 0.0, 0.0, -1.0, 0.0, 0.0, -1.0, 0.0, 0.0, -1.0, 3.311e-06, 0.0, -1.0, 3.311e-06, 0.0, -1.0, 3.311e-06, 0.0, -1.0, 3.311e-06, 0.0, -1.0, -1.0, 0.0, 0.0, -1.0, 0.0, 0.0, -1.0, 0.0, 0.0, -1.0, 0.0, 0.0, -1.0, 0.0, 0.0, -1.0, 0.0, 0.0, -1.0, 0.0, 0.0, -1.0, 0.0, 0.0, -0.9464, 0.0, -0.3231, -0.9464, 0.0, -0.3231, -0.9464, 0.0, -0.3231, -0.9464, 0.0, -0.3231, -1.0, 0.0, 0.0, -1.0, 0.0, 0.0, -1.0, 0.0, 0.0, -1.0, 0.0, 0.0, -1.0, 0.0, 0.0, -1.0, 0.0, 0.0, -1.0, 0.0, 0.0, -1.0, 0.0, 0.0, -0.9806, 0.0, -0.1961, -0.9806, 0.0, -0.1961, -0.9806, 0.0, -0.1961, -0.9806, 0.0, -0.1961, 0.0, 0.0, -1.0, 0.0, 0.0, -1.0, 0.0, 0.0, -1.0, 0.0, 0.0, -1.0, -0.9806, 0.0, -0.1961, -0.9806, 0.0, -0.1961, -0.9806, 0.0, -0.1961, -0.9806, 0.0, -0.1961, 0.0, 1.0, -4.446e-07, 0.0, 1.0, -4.446e-07, 0.0, 1.0, -4.446e-07, 0.0, 1.0, -4.446e-07, 0.0, -1.0, -8.892e-07, 0.0, -1.0, -8.892e-07, 0.0, -1.0, -8.892e-07, 0.0, -1.0, -8.892e-07, 0.0, 0.0, 1.0, 0.0, 0.0, 1.0, 0.0, 0.0, 1.0, 0.0, 0.0, 1.0, 0.0, 0.0, 1.0, 0.0, 0.0, 1.0, 0.0, 0.0, 1.0, 0.0, 0.0, 1.0, 0.0, 0.0, -1.0, 0.0, 0.0, -1.0, 0.0, 0.0, -1.0, 0.0, 0.0, -1.0, -0.9806, 0.0, -0.1961, -0.9806, 0.0, -0.1961, -0.9806, 0.0, -0.1961, -0.9806, 0.0, -0.1961, 0.0, 1.0, 4.446e-07, 0.0, 1.0, 4.446e-07, 0.0, 1.0, 4.446e-07, 0.0, 1.0, 4.446e-07, 0.0, 1.0, 4.446e-07, 0.0, 1.0, 4.446e-07, 0.0, 1.0, 4.446e-07, 0.0, 1.0, 4.446e-07, 0.0, 0.0, 1.0, 0.0, 0.0, 1.0, 0.0, 0.0, 1.0, 0.0, 0.0, 1.0, 0.0, 0.0, -1.0, 0.0, 0.0, -1.0, 0.0, 0.0, -1.0, 0.0, 0.0, -1.0, 0.0, -1.0, -4.446e-07, 0.0, -1.0, -4.446e-07, 0.0, -1.0, -4.446e-07, 0.0, -1.0, -4.446e-07, 0.0, 1.0, 0.0, 0.0, 1.0, 0.0, 0.0, 1.0, 0.0, 0.0, 1.0, 0.0, 0.0, 1.0, -6.669e-07, 0.0, 1.0, -6.669e-07, 0.0, 1.0, -6.669e-07, 0.0, 1.0, -6.669e-07, 0.0, 0.0, -1.0, 0.0, 0.0, -1.0, 0.0, 0.0, -1.0, 0.0, 0.0, -1.0, -0.9806, 0.0, -0.1961, -0.9806, 0.0, -0.1961, -0.9806, 0.0, -0.1961, -0.9806, 0.0, -0.1961, 0.0, 0.0, 1.0, 0.0, 0.0, 1.0, 0.0, 0.0, 1.0, 0.0, 0.0, 1.0, 0.0, -1.0, -8.892e-07, 0.0, -1.0, -8.892e-07, 0.0, -1.0, -8.892e-07, 0.0, -1.0, -8.892e-07, 0.0, -1.0, 0.0, 0.0, -1.0, 0.0, 0.0, -1.0, 0.0, 0.0, -1.0, 0.0, -0.9806, 0.0, -0.1961, -0.9806, 0.0, -0.1961, -0.9806, 0.0, -0.1961, -0.9806, 0.0, -0.1961, -0.9806, 0.0, -0.1961, -0.9806, 0.0, -0.1961, -0.9806, 0.0, -0.1961, -0.9806, 0.0, -0.1961, 0.0, 0.0, 1.0, 0.0, 0.0, 1.0, 0.0, 0.0, 1.0, 0.0, 0.0, 1.0, 0.0, 0.0, -1.0, 0.0, 0.0, -1.0, 0.0, 0.0, -1.0, 0.0, 0.0, -1.0, 0.0, 0.0, -1.0, 0.0, 0.0, -1.0, 0.0, 0.0, -1.0, 0.0, 0.0, -1.0, 0.0, -1.0, 1.778e-06, 0.0, -1.0, 1.778e-06, 0.0, -1.0, 1.778e-06, 0.0, -1.0, 1.778e-06, 0.0, -1.0, -4.446e-07, 0.0, -1.0, -4.446e-07, 0.0, -1.0, -4.446e-07, 0.0, -1.0, -4.446e-07, 0.0, 0.0, 1.0, 0.0, 0.0, 1.0, 0.0, 0.0, 1.0, 0.0, 0.0, 1.0, 0.0, 1.0, 0.0, 0.0, 1.0, 0.0, 0.0, 1.0, 0.0, 0.0, 1.0, 0.0, 0.0, -1.0, 0.0, 0.0, -1.0, 0.0, 0.0, -1.0, 0.0, 0.0, -1.0, 0.0, 0.0, -1.0, 0.0, 0.0, -1.0, 0.0, 0.0, -1.0, 0.0, 0.0, -1.0, 0.0, 0.0, -1.0, 0.0, 0.0, -1.0, 0.0, 0.0, -1.0, 0.0, 0.0, -1.0, 0.0, 0.0, -1.0, 7.443e-07, 0.0, -1.0, 6.572e-07, 0.0, -1.0, 1.489e-06, 0.0, -1.0, 1.489e-06, 0.0, -1.0, 3.722e-07, 0.0, -1.0, 3.286e-07, 0.0, -1.0, 7.443e-07, 0.0, -1.0, 7.443e-07, 0.0, -1.0, 3.722e-07, 0.0, -1.0, 1.861e-07, 0.0, -1.0, 1.643e-07, 0.0, -1.0, 3.722e-07, -1.0, 2.47e-08, 0.0, -1.0, 2.47e-08, 0.0, -1.0, 2.47e-08, 0.0, -1.0, 2.47e-08, 0.0, 0.0, 0.0, -1.0, 0.0, 0.0, -1.0, 0.0, 0.0, -1.0, 0.0, 0.0, -1.0, -0.9464, 0.0, -0.3231, -0.9464, 0.0, -0.3231, -0.9464, 0.0, -0.3231, -0.9464, 0.0, -0.3231, -0.9464, 0.0, -0.3231, -0.9464, 0.0, -0.3231, -0.9464, 0.0, -0.3231, -0.9464, 0.0, -0.3231, 0.0, 1.0, 0.0, 0.0, 1.0, 0.0, 0.0, 1.0, 0.0, 0.0, 1.0, 0.0, 3.815e-07, 1.0, -7.443e-07, 3.815e-07, 1.0, -7.443e-07, 1.684e-07, 1.0, -3.286e-07, 1.907e-07, 1.0, -3.722e-07, 0.0, 1.0, 0.0, 0.0, 1.0, 0.0, 0.0, 1.0, 0.0, 0.0, 1.0, 0.0, 0.0, 1.0, -7.443e-07, 0.0, 1.0, -7.443e-07, 0.0, 1.0, -3.286e-07, 0.0, 1.0, -3.722e-07, 0.0, 1.0, -2.977e-06, 0.0, 1.0, -2.977e-06, 0.0, 1.0, -1.314e-06, 0.0, 1.0, -1.489e-06, 0.0, 1.0, 0.0, 0.0, 1.0, 0.0, 0.0, 1.0, 0.0, 0.0, 1.0, 0.0, -1.0, 0.0, 0.0, -1.0, 0.0, 0.0, -1.0, 0.0, 0.0, -1.0, 0.0, 0.0, 0.0, -1.0, 1.643e-07, 0.0, -1.0, 1.861e-07, 0.0, -1.0, 0.0, 0.0, -1.0, 0.0, 0.0, 0.0, -1.0, 0.0, 0.0, -1.0, 0.0, 0.0, -1.0, 0.0, 0.0, -1.0, -1.0, 0.0, 0.0, -1.0, 0.0, 0.0, -1.0, 0.0, 0.0, -1.0, 0.0, 0.0, -0.9463, 0.0, -0.3232, -0.9463, 0.0, -0.3232, -0.9463, 0.0, -0.3232, -0.9463, 0.0, -0.3232, -0.9463, 0.0, -0.3231, -0.9463, 0.0, -0.3231, -0.9463, 0.0, -0.3231, -0.9463, 0.0, -0.3231, 0.0, 0.0, 1.0, 0.0, 0.0, 1.0, 0.0, 0.0, 1.0, 0.0, 0.0, 1.0, 0.0, 0.0, 1.0, 0.0, 0.0, 1.0, 0.0, 0.0, 1.0, 0.0, 0.0, 1.0, 0.0, 0.0, 1.0, 0.0, 0.0, 1.0, 0.0, 0.0, 1.0, 0.0, 0.0, 1.0, 0.0, -4.652e-07, 1.0, 0.0, -4.652e-07, 1.0, 0.0, -4.652e-07, 1.0, 0.0, -4.652e-07, 1.0, 0.0, 0.0, 1.0, 0.0, 0.0, 1.0, 0.0, 0.0, 1.0, 0.0, 0.0, 1.0, 0.0, 0.0, 1.0, 0.0, 0.0, 1.0, 0.0, 0.0, 1.0, 0.0, 0.0, 1.0, 0.0, 0.0, 1.0, 0.0, 0.0, 1.0, 0.0, 0.0, 1.0, 0.0, 0.0, 1.0, 0.0, 0.0, 1.0, 0.0, 0.0, 1.0, 0.0, 0.0, 1.0, 0.0, 0.0, 1.0, 0.0, -4.652e-07, 1.0, 0.0, -4.652e-07, 1.0, 0.0, 0.0, 1.0, 0.0, 0.0, 1.0, 0.0, 0.0, 1.0, 0.0, 0.0, 1.0, 0.0, 0.0, 1.0, 0.0, 0.0, 1.0, 0.0, 0.0, 1.0, 0.0, 0.0, 1.0, 0.0, 0.0, 1.0, 0.0, 0.0, 1.0, 0.0, 0.0, 1.0, 0.0, 0.0, 1.0, 0.0, 0.0, 1.0, 0.0, 0.0, 1.0, 0.0, 0.0, 1.0, 0.0, 0.0, 1.0, 0.0, 0.0, 1.0, 0.0, 0.0, 1.0, 0.0, -4.652e-07, 1.0, 0.0, 0.0, 1.0, 0.0, 0.0, 1.0, 0.0, -4.652e-07, 1.0, 0.0, 0.0, 1.0, 0.0, 0.0, 1.0, 0.0, 0.0, 1.0, 0.0, 0.0, 1.0, 0.0, 0.0, 1.0, 0.0, 0.0, 1.0, 0.0, 0.0, 1.0, 0.0, 0.0, 1.0, 0.0, 0.0, 1.0, 0.0, 0.0, 1.0, 0.0, 0.0, 1.0, 0.0, 0.0, 1.0, 0.0, 0.0, 1.0, 0.0, 0.0, 1.0, 0.0, 0.0, 1.0, 0.0, 0.0, 1.0, -1.0, 0.0, 0.0, -1.0, 0.0, 0.0, -1.0, 0.0, 0.0, -1.0, 0.0, 0.0, -1.0, 0.0, 0.0, -1.0, 0.0, 0.0, -1.0, 0.0, 0.0, -1.0, 0.0, 0.0, 1.684e-07, 1.0, -3.286e-07, 0.0, 1.0, 0.0, 0.0, 1.0, 0.0, 1.907e-07, 1.0, -3.722e-07, -1.0, 0.0, 0.0, -1.0, 0.0, 0.0, -1.0, 0.0, 0.0, -1.0, 0.0, 0.0, -1.0, 0.0, 0.0, -1.0, 0.0, 0.0, -1.0, 0.0, 0.0, -1.0, 0.0, 0.0, 0.0, 1.0, 0.0, 0.0, 1.0, 0.0, 0.0, 1.0, 0.0, 0.0, 1.0, 0.0, -1.0, 0.0, 0.0, -1.0, 0.0, 0.0, -1.0, 0.0, 0.0, -1.0, 0.0, 0.0, 0.0, 1.0, 0.0, 0.0, 1.0, 0.0, 0.0, 1.0, 0.0, 0.0, 1.0, 0.0, -1.0, 0.0, 0.0, -1.0, 0.0, 0.0, -1.0, 0.0, 0.0, -1.0, 0.0, 0.0, -1.0, 0.0, 0.0, -1.0, 0.0, 0.0, -1.0, 0.0, 0.0, -1.0, 0.0, 0.0, 0.0, 1.0, -3.286e-07, 0.0, 1.0, 0.0, 0.0, 1.0, 0.0, 0.0, 1.0, -3.722e-07, 0.0, -1.0, 0.0, 0.0, -1.0, 0.0, 0.0, -1.0, 0.0, 0.0, -1.0, 0.0, -1.0, 0.0, 0.0, -1.0, 0.0, 0.0, -1.0, 0.0, 0.0, -1.0, 0.0, 0.0, -1.0, 0.0, 0.0, -1.0, 0.0, 0.0, -1.0, 2.47e-08, 0.0, -1.0, 2.47e-08, 0.0, 0.0, 1.0, -1.314e-06, 0.0, 1.0, 0.0, 0.0, 1.0, 0.0, 0.0, 1.0, -1.489e-06, 0.0, -1.0, 0.0, 0.0, -1.0, 0.0, 0.0, -1.0, 0.0, 0.0, -1.0, 0.0, -1.0, 0.0, 0.0, -1.0, 0.0, 0.0, -1.0, 0.0, 0.0, -1.0, 0.0, 0.0, 0.0, -1.0, 0.0, 0.0, -1.0, 0.0, 0.0, -1.0, 0.0, 0.0, -1.0, 0.0, 0.0, -1.0, 7.443e-07, 0.0, -1.0, 0.0, 0.0, -1.0, 0.0, 0.0, -1.0, 6.572e-07, -1.0, 0.0, 0.0, -1.0, 0.0, 0.0, -1.0, 0.0, 0.0, -1.0, 0.0, 0.0, -1.0, 0.0, 0.0, -1.0, 0.0, 0.0, -1.0, 0.0, 0.0, -1.0, 0.0, 0.0, 0.0, -1.0, 3.722e-07, 0.0, -1.0, 0.0, 0.0, -1.0, 0.0, 0.0, -1.0, 3.286e-07, 0.0, 0.0, -1.0, 0.0, 0.0, -1.0, 0.0, 0.0, -1.0, 0.0, 0.0, -1.0, -0.9463, 0.0, -0.3232, -0.9463, 0.0, -0.3232, -0.9463, 0.0, -0.3232, -0.9463, 0.0, -0.3232, 0.0, 0.0, -1.0, 0.0, 0.0, -1.0, 0.0, 0.0, -1.0, 0.0, 0.0, -1.0, -3.311e-06, 0.0, -1.0, -3.311e-06, 0.0, -1.0, -3.311e-06, 0.0, -1.0, -3.311e-06, 0.0, -1.0, 0.0, 0.0, -1.0, 0.0, 0.0, -1.0, 0.0, 0.0, -1.0, 0.0, 0.0, -1.0, 0.0, 0.0, -1.0, 0.0, 0.0, -1.0, 0.0, 0.0, -1.0, 0.0, 0.0, -1.0, -0.9464, 0.0, -0.3231, -0.9464, 0.0, -0.3231, -0.9464, 0.0, -0.3231, -0.9464, 0.0, -0.3231, 0.0, 0.0, -1.0, 0.0, 0.0, -1.0, 0.0, 0.0, -1.0, 0.0, 0.0, -1.0, 0.0, 0.0, -1.0, 0.0, 0.0, -1.0, 0.0, 0.0, -1.0, 0.0, 0.0, -1.0, 0.0, 0.0, -1.0, 0.0, 0.0, -1.0, 0.0, 0.0, -1.0, 0.0, 0.0, -1.0, -0.9464, 0.0, -0.3231, -0.9464, 0.0, -0.3231, -0.9464, 0.0, -0.3231, -0.9464, 0.0, -0.3231, -0.9464, 0.0, -0.3231, -0.9464, 0.0, -0.3231, -0.9464, 0.0, -0.3231, -0.9464, 0.0, -0.3231, 0.0, 0.0, -1.0, 0.0, 0.0, -1.0, 0.0, 0.0, -1.0, 0.0, 0.0, -1.0, 0.0, -1.0, 0.0, 0.0, -1.0, 0.0, 0.0, -1.0, 0.0, 0.0, -1.0, 0.0, 0.0, 0.0, -1.0, 0.0, 0.0, -1.0, 0.0, 0.0, -1.0, 0.0, 0.0, -1.0, 0.0, -1.0, 7.443e-07, 0.0, -1.0, 7.443e-07, 0.0, -1.0, 7.443e-07, 0.0, -1.0, 7.443e-07, 0.0, 0.0, -1.0, 0.0, 0.0, -1.0, 0.0, 0.0, -1.0, 0.0, 0.0, -1.0, 0.0, 1.0, -1.489e-06, 0.0, 1.0, -1.489e-06, 0.0, 1.0, -1.489e-06, 0.0, 1.0, -1.489e-06, 0.0, 0.0, -1.0, 0.0, 0.0, -1.0, 0.0, 0.0, -1.0, 0.0, 0.0, -1.0, 0.0, 1.0, -2.977e-06, 0.0, 1.0, -2.977e-06, 0.0, 1.0, -2.977e-06, 0.0, 1.0, -2.977e-06, 0.0, 0.0, -1.0, 0.0, 0.0, -1.0, 0.0, 0.0, -1.0, 0.0, 0.0, -1.0, 0.0, -1.0, 2.977e-06, 0.0, -1.0, 2.977e-06, 0.0, -1.0, 2.977e-06, 0.0, -1.0, 2.977e-06, 0.0, 1.0, 0.0, 0.0, 1.0, 0.0, 0.0, 1.0, 0.0, 0.0, 1.0, 0.0, 0.0, -1.0, 0.0, 0.0, -1.0, 0.0, 0.0, -1.0, 0.0, 0.0, -1.0, 0.0, 0.0, -1.0, 1.489e-06, 0.0, -1.0, 1.489e-06, 0.0, -1.0, 1.489e-06, 0.0, -1.0, 1.489e-06, 0.0, 1.0, 0.0, 0.0, 1.0, 0.0, 0.0, 1.0, 0.0, 0.0, 1.0, 0.0, 0.0, 0.0, -1.0, 0.0, 0.0, -1.0, 0.0, 0.0, -1.0, 0.0, 0.0, -1.0, 0.0, 1.0, 0.0, 0.0, 1.0, 0.0, 0.0, 1.0, 0.0, 0.0, 1.0, 0.0, 0.0, -1.0, 7.443e-07, 0.0, -1.0, 7.443e-07, 0.0, -1.0, 7.443e-07, 0.0, -1.0, 7.443e-07, 0.0, 1.0, 0.0, 0.0, 1.0, 0.0, 0.0, 1.0, 0.0, 0.0, 1.0, 0.0, 0.0, 1.0, -4.815e-07, 0.0, 1.0, -4.815e-07, 0.0, 1.0, -4.815e-07, 0.0, 1.0, -4.815e-07, 0.0, -1.0, 0.0, 0.0, -1.0, 0.0, 0.0, -1.0, 0.0, 0.0, -1.0, 0.0, 0.0, 0.0, -1.0, 0.0, 0.0, -1.0, 0.0, 0.0, -1.0, 0.0, 0.0, -1.0, 1.0, 0.0, 0.0, 1.0, 0.0, 0.0, 1.0, 0.0, 0.0, 1.0, 0.0, 0.0, 0.0, 0.0, 1.0, 0.0, 0.0, 1.0, 0.0, 0.0, 1.0, 0.0, 0.0, 1.0, -0.9463, 0.0, -0.3232, -0.9463, 0.0, -0.3232, -0.9463, 0.0, -0.3232, -0.9463, 0.0, -0.3232, 0.0, 1.0, 0.0, 0.0, 1.0, 0.0, 0.0, 1.0, 0.0, 0.0, 1.0, 0.0, -0.9464, 0.0, -0.3231, -0.9464, 0.0, -0.3231, -0.9464, 0.0, -0.3231, -0.9464, 0.0, -0.3231, 0.0, 0.0, -1.0, 0.0, 0.0, -1.0, 0.0, 0.0, -1.0, 0.0, 0.0, -1.0, -1.0, 0.0, 0.0, -1.0, 0.0, 0.0, -1.0, 0.0, 0.0, -1.0, 0.0, 0.0, -1.0, 0.0, 0.0, -1.0, 0.0, 0.0, -1.0, 0.0, 0.0, -1.0, 0.0, 0.0, -0.9464, 0.0, -0.3231, -0.9464, 0.0, -0.3231, -0.9464, 0.0, -0.3231, -0.9464, 0.0, -0.3231, -1.0, 0.0, 0.0, -1.0, 0.0, 0.0, -1.0, 0.0, 0.0, -1.0, 0.0, 0.0, -0.9806, 0.0, -0.1961, -0.9806, 0.0, -0.1961, -0.9806, 0.0, -0.1961, -0.9806, 0.0, -0.1961, 0.0, 0.0, -1.0, 0.0, 0.0, -1.0, 0.0, 0.0, -1.0, 0.0, 0.0, -1.0, 0.0, 1.0, -1.778e-06, 0.0, 1.0, -1.778e-06, 0.0, 1.0, -1.778e-06, 0.0, 1.0, -1.778e-06, 0.0, -1.0, 0.0, 0.0, -1.0, 0.0, 0.0, -1.0, 0.0, 0.0, -1.0, 0.0, 0.0, 0.0, 1.0, 0.0, 0.0, 1.0, 0.0, 0.0, 1.0, 0.0, 0.0, 1.0, 0.0, 1.0, -8.892e-07, 0.0, 1.0, -8.892e-07, 0.0, 1.0, -8.892e-07, 0.0, 1.0, -8.892e-07, 0.0, 0.0, -1.0, 0.0, 0.0, -1.0, 0.0, 0.0, -1.0, 0.0, 0.0, -1.0, -0.9806, 0.0, -0.1961, -0.9806, 0.0, -0.1961, -0.9806, 0.0, -0.1961, -0.9806, 0.0, -0.1961, 0.0, 0.0, 1.0, 0.0, 0.0, 1.0, 0.0, 0.0, 1.0, 0.0, 0.0, 1.0, 0.0, -1.0, 0.0, 0.0, -1.0, 0.0, 0.0, -1.0, 0.0, 0.0, -1.0, 0.0, -0.9806, 0.0, -0.1961, -0.9806, 0.0, -0.1961, -0.9806, 0.0, -0.1961, -0.9806, 0.0, -0.1961, 0.0, 0.0, -1.0, 0.0, 0.0, -1.0, 0.0, 0.0, -1.0, 0.0, 0.0, -1.0, 0.0, -1.0, 3.557e-06, 0.0, -1.0, 3.557e-06, 0.0, -1.0, 3.557e-06, 0.0, -1.0, 3.557e-06, 0.0, 0.0, 1.0, 0.0, 0.0, 1.0, 0.0, 0.0, 1.0, 0.0, 0.0, 1.0, 0.0, 1.0, -8.892e-07, 0.0, 1.0, -8.892e-07, 0.0, 1.0, -8.892e-07, 0.0, 1.0, -8.892e-07, 0.0, -1.0, 1.489e-06, 0.0, -1.0, 1.314e-06, 0.0, -1.0, 2.977e-06, 0.0, -1.0, 2.977e-06, 0.0, -1.0, 7.443e-07, 0.0, -1.0, 6.572e-07, 0.0, -1.0, 1.489e-06, 0.0, -1.0, 1.489e-06, 0.0, -1.0, 1.489e-06, 0.0, -1.0, 1.314e-06, 0.0, -1.0, 2.977e-06, 0.0, -1.0, 2.977e-06, -0.9464, 0.0, -0.3231, -0.9464, 0.0, -0.3231, -0.9464, 0.0, -0.3231, -0.9464, 0.0, -0.3231, 0.0, 1.0, 0.0, 0.0, 1.0, 0.0, 0.0, 1.0, 0.0, 0.0, 1.0, 0.0, 0.0, 1.0, -1.489e-06, 0.0, 1.0, -2.977e-06, 0.0, 1.0, -2.977e-06, 0.0, 1.0, -1.314e-06, 0.0, 1.0, -2.977e-06, 0.0, 1.0, -2.977e-06, 0.0, 1.0, -1.314e-06, 0.0, 1.0, -1.489e-06, -1.0, 0.0, 0.0, -1.0, 0.0, 0.0, -1.0, 0.0, 0.0, -1.0, 0.0, 0.0, -0.9463, 0.0, -0.3231, -0.9463, 0.0, -0.3231, -0.9463, 0.0, -0.3231, -0.9463, 0.0, -0.3231, 0.0, 0.0, 1.0, 0.0, 0.0, 1.0, 0.0, 0.0, 1.0, 0.0, 0.0, 1.0, 0.0, 0.0, 1.0, 0.0, 0.0, 1.0, 0.0, 0.0, 1.0, 0.0, 0.0, 1.0, 0.0, 0.0, 1.0, 0.0, 0.0, 1.0, 0.0, 0.0, 1.0, 0.0, 0.0, 1.0, 0.0, 0.0, 1.0, 0.0, 0.0, 1.0, 0.0, 0.0, 1.0, 0.0, 0.0, 1.0, 0.0, 0.0, 1.0, 0.0, 0.0, 1.0, 0.0, 0.0, 1.0, 0.0, 0.0, 1.0, 0.0, 0.0, 1.0, 0.0, 0.0, 1.0, 0.0, 0.0, 1.0, 0.0, 0.0, 1.0, 0.0, 0.0, 1.0, 0.0, 0.0, 1.0, 0.0, 0.0, 1.0, 0.0, 0.0, 1.0, 0.0, 0.0, 1.0, 0.0, 0.0, 1.0, 0.0, 0.0, 1.0, 0.0, 0.0, 1.0, 0.0, 0.0, 1.0, 0.0, 0.0, 1.0, 0.0, 0.0, 1.0, 0.0, 0.0, 1.0, -1.0, 0.0, 0.0, -1.0, 0.0, 0.0, -1.0, 0.0, 0.0, -1.0, 0.0, 0.0, -1.0, 0.0, 0.0, -1.0, 0.0, 0.0, -1.0, 0.0, 0.0, -1.0, 0.0, 0.0, -1.0, 0.0, 0.0, -1.0, 0.0, 0.0, -1.0, 0.0, 0.0, -1.0, 0.0, 0.0, 0.0, 1.0, -1.489e-06, 0.0, 1.0, -1.314e-06, 0.0, 1.0, 0.0, 0.0, 1.0, 0.0, -1.0, 0.0, 0.0, -1.0, 0.0, 0.0, -1.0, 0.0, 0.0, -1.0, 0.0, 0.0, -1.0, 0.0, 0.0, -1.0, 0.0, 0.0, -1.0, 0.0, 0.0, -1.0, 0.0, 0.0, -1.0, 0.0, 0.0, -1.0, 0.0, 0.0, -1.0, 0.0, 0.0, -1.0, 0.0, 0.0, 0.0, 1.0, -1.314e-06, 0.0, 1.0, 0.0, 0.0, 1.0, 0.0, 0.0, 1.0, -1.489e-06, 0.0, -1.0, 1.489e-06, 0.0, -1.0, 0.0, 0.0, -1.0, 0.0, 0.0, -1.0, 1.314e-06, 0.0, -1.0, 7.443e-07, 0.0, -1.0, 0.0, 0.0, -1.0, 0.0, 0.0, -1.0, 6.572e-07, 0.0, -1.0, 1.489e-06, 0.0, -1.0, 0.0, 0.0, -1.0, 0.0, 0.0, -1.0, 1.314e-06, 0.0, 0.0, -1.0, 0.0, 0.0, -1.0, 0.0, 0.0, -1.0, 0.0, 0.0, -1.0, -0.9463, 0.0, -0.3232, -0.9463, 0.0, -0.3232, -0.9463, 0.0, -0.3232, -0.9463, 0.0, -0.3232, 3.311e-06, 0.0, -1.0, 3.311e-06, 0.0, -1.0, 3.311e-06, 0.0, -1.0, 3.311e-06, 0.0, -1.0, 3.311e-06, 0.0, -1.0, 3.311e-06, 0.0, -1.0, 3.311e-06, 0.0, -1.0, 3.311e-06, 0.0, -1.0, 0.0, 0.0, -1.0, 0.0, 0.0, -1.0, 0.0, 0.0, -1.0, 0.0, 0.0, -1.0, 0.0, 0.0, -1.0, 0.0, 0.0, -1.0, 0.0, 0.0, -1.0, 0.0, 0.0, -1.0, 0.0, 1.0, 0.0, 0.0, 1.0, 0.0, 0.0, 1.0, 0.0, 0.0, 1.0, 0.0, 0.0, 0.0, -1.0, 0.0, 0.0, -1.0, 0.0, 0.0, -1.0, 0.0, 0.0, -1.0, 0.0, 1.0, 0.0, 0.0, 1.0, 0.0, 0.0, 1.0, 0.0, 0.0, 1.0, 0.0, 0.0, 0.0, -1.0, 0.0, 0.0, -1.0, 0.0, 0.0, -1.0, 0.0, 0.0, -1.0, 0.0, -1.0, 2.977e-06, 0.0, -1.0, 2.977e-06, 0.0, -1.0, 2.977e-06, 0.0, -1.0, 2.977e-06, 0.0, -1.0, 2.977e-06, 0.0, -1.0, 2.977e-06, 0.0, -1.0, 2.977e-06, 0.0, -1.0, 2.977e-06, 0.0, -1.0, 1.489e-06, 0.0, -1.0, 1.489e-06, 0.0, -1.0, 1.489e-06, 0.0, -1.0, 1.489e-06, 0.0, 0.0, -1.0, 0.0, 0.0, -1.0, 0.0, 0.0, -1.0, 0.0, 0.0, -1.0, 0.0, 1.0, -2.977e-06, 0.0, 1.0, -2.977e-06, 0.0, 1.0, -2.977e-06, 0.0, 1.0, -2.977e-06])] * 3)])
me_cube_001 = bpy.data.meshes.new('Cube.001')
me_cube_001.from_pydata([(0.125, 0.125, -0.5), (-0.125, 0.7446, 6.309), (-0.125, 0.687, 6.563), (-0.125, 1.41, 6.418), (-0.125, 0.125, 6.335), (-0.125, 0.125, 6.58), (0.125, 0.125, 6.58), (-0.125, 0.125, 6.074), (0.125, 13.91, 6.418), (0.125, 0.125, 6.335), (0.125, 0.125, 6.074), (0.125, 0.7446, 6.309), (0.125, 1.41, 6.418), (0.125, -0.125, -0.5), (0.125, 0.687, 6.563), (0.125, -0.125, 6.58), (-0.125, -0.125, 6.58), (-0.125, 1.41, 6.678), (0.125, 1.41, 6.678), (-0.125, 13.91, 6.418), (-0.125, 13.91, 6.678), (0.125, 13.91, 6.678), (-0.2726, 3.794, 5.545), (-0.0226, 3.044, 5.545), (-0.0226, 3.794, 5.545), (-0.2726, 3.044, 7.526), (-0.0226, 3.794, 7.526), (-0.2726, 3.794, 7.526), (-0.0226, 3.044, 7.526), (-0.2726, 3.044, 5.545), (-0.2726, 7.544, 5.545), (-0.2726, 7.544, 7.526), (-0.2726, 8.294, 5.545), (-0.0226, 8.294, 5.545), (-0.0226, 8.294, 7.526), (-0.0226, 7.544, 7.526), (-0.2726, 8.294, 7.526), (-0.0226, 7.544, 5.545), (-0.125, -0.125, -0.5), (-0.125, 0.125, -0.5), (-0.2726, 12.04, 5.545), (-0.2726, 12.04, 7.526), (-0.2726, 12.79, 5.545), (-0.0226, 12.79, 5.545), (-0.0226, 12.79, 7.526), (-0.0226, 12.04, 7.526), (-0.2726, 12.79, 7.526), (-0.0226, 12.04, 5.545)], [], [(6, 5, 16, 15), (1, 3, 12, 11), (7, 1, 11, 10), (19, 8, 12, 3), (3, 1, 7, 39, 38, 16, 5, 4, 2, 17, 20, 19), (12, 8, 21, 18, 14, 9, 6, 15, 13, 0, 10, 11), (18, 17, 2, 14), (38, 13, 15, 16), (18, 21, 20, 17), (21, 8, 19, 20), (33, 32, 36, 34), (0, 13, 38, 39), (29, 23, 28, 25), (24, 22, 27, 26), (30, 37, 35, 31), (33, 37, 30, 32), (34, 35, 37, 33), (36, 31, 35, 34), (9, 14, 2, 4), (6, 9, 4, 5), (10, 0, 39, 7), (25, 28, 26, 27), (26, 28, 23, 24), (24, 23, 29, 22), (30, 31, 36, 32), (27, 22, 29, 25), (43, 42, 46, 44), (40, 47, 45, 41), (43, 47, 40, 42), (44, 45, 47, 43), (46, 41, 45, 44), (40, 41, 46, 42)])
me_cube_001.polygons.foreach_set('use_smooth', [True] * 32)
_k = set([(0, 10), (0, 13), (0, 39), (1, 3), (1, 7), (1, 11), (2, 4), (2, 14), (2, 17), (3, 12), (3, 19), (4, 5), (4, 9), (5, 6), (5, 16), (6, 9), (6, 15), (7, 10), (7, 39), (8, 12), (8, 19), (8, 21), (9, 14), (10, 11), (11, 12), (13, 15), (13, 38), (14, 18), (15, 16), (16, 38), (17, 18), (17, 20), (18, 21), (19, 20), (20, 21), (22, 24), (22, 27), (22, 29), (23, 24), (23, 28), (23, 29), (24, 26), (25, 27), (25, 28), (25, 29), (26, 27), (26, 28), (30, 31), (30, 32), (30, 37), (31, 35), (31, 36), (32, 33), (32, 36), (33, 34), (33, 37), (34, 35), (34, 36), (35, 37), (38, 39), (40, 41), (40, 42), (40, 47), (41, 45), (41, 46), (42, 43), (42, 46), (43, 44), (43, 47), (44, 45), (44, 46), (45, 47)])
me_cube_001.attributes.new('sharp_edge', 'BOOLEAN', 'EDGE').data.foreach_set('value', [ (min(e.vertices), max(e.vertices)) in _k for e in me_cube_001.edges])
_uv = me_cube_001.uv_layers.new(name='UVMap')
_uv.uv.foreach_set('vector', [0.125, 0.75, 0.125, 0.75, 0.125, 0.75, 0.125, 0.75, 0.125, 0.75, 0.125, 0.75, 0.125, 0.75, 0.125, 0.75, 0.125, 0.75, 0.125, 0.75, 0.125, 0.75, 0.125, 0.75, 0.125, 0.75, 0.125, 0.75, 0.125, 0.75, 0.125, 0.75, 0.125, 0.75, 0.125, 0.75, 0.125, 0.75, 0.125, 0.75, 0.125, 0.75, 0.125, 0.75, 0.125, 0.75, 0.125, 0.75, 0.125, 0.75, 0.125, 0.75, 0.125, 0.75, 0.125, 0.75, 0.125, 0.75, 0.125, 0.75, 0.125, 0.75, 0.125, 0.75, 0.125, 0.75, 0.125, 0.75, 0.125, 0.75, 0.125, 0.75, 0.125, 0.75, 0.125, 0.75, 0.125, 0.75, 0.125, 0.75, 0.125, 0.75, 0.125, 0.75, 0.125, 0.75, 0.125, 0.75, 0.125, 0.75, 0.125, 0.75, 0.125, 0.75, 0.125, 0.75, 0.125, 0.75, 0.125, 0.75, 0.125, 0.75, 0.125, 0.75, 0.125, 0.75, 0.125, 0.75, 0.125, 0.75, 0.125, 0.75, 0.375, 0.25, 0.375, 0.25, 0.375, 0.25, 0.375, 0.25, 0.125, 0.75, 0.125, 0.75, 0.125, 0.75, 0.125, 0.75, 0.375, 0.25, 0.375, 0.25, 0.375, 0.25, 0.375, 0.25, 0.375, 0.25, 0.375, 0.25, 0.375, 0.25, 0.375, 0.25, 0.375, 0.25, 0.375, 0.25, 0.375, 0.25, 0.375, 0.25, 0.375, 0.25, 0.375, 0.25, 0.375, 0.25, 0.375, 0.25, 0.375, 0.25, 0.375, 0.25, 0.375, 0.25, 0.375, 0.25, 0.375, 0.25, 0.375, 0.25, 0.375, 0.25, 0.375, 0.25, 0.125, 0.75, 0.125, 0.75, 0.125, 0.75, 0.125, 0.75, 0.125, 0.75, 0.125, 0.75, 0.125, 0.75, 0.125, 0.75, 0.125, 0.75, 0.125, 0.75, 0.125, 0.75, 0.125, 0.75, 0.375, 0.25, 0.375, 0.25, 0.375, 0.25, 0.375, 0.25, 0.375, 0.25, 0.375, 0.25, 0.375, 0.25, 0.375, 0.25, 0.375, 0.25, 0.375, 0.25, 0.375, 0.25, 0.375, 0.25, 0.375, 0.25, 0.375, 0.25, 0.375, 0.25, 0.375, 0.25, 0.375, 0.25, 0.375, 0.25, 0.375, 0.25, 0.375, 0.25, 0.375, 0.25, 0.375, 0.25, 0.375, 0.25, 0.375, 0.25, 0.375, 0.25, 0.375, 0.25, 0.375, 0.25, 0.375, 0.25, 0.375, 0.25, 0.375, 0.25, 0.375, 0.25, 0.375, 0.25, 0.375, 0.25, 0.375, 0.25, 0.375, 0.25, 0.375, 0.25, 0.375, 0.25, 0.375, 0.25, 0.375, 0.25, 0.375, 0.25, 0.375, 0.25, 0.375, 0.25, 0.375, 0.25, 0.375, 0.25])
me_cube_001.materials.append(mat_material)
me_cube_001.use_remesh_fix_poles = True
me_cube_001.use_remesh_preserve_attributes = False
me_cube_001.update()
me_cube_001.normals_split_custom_set([tuple(v) for v in zip(*[iter([0.0, 0.0, 1.0, 0.0, 0.0, 1.0, 0.0, 0.0, 1.0, 0.0, 0.0, 1.0, 0.0, 0.1611, -0.9869, 0.0, 0.1611, -0.9869, 0.0, 0.1611, -0.9869, 0.0, 0.1611, -0.9869, 0.0, 0.354, -0.9353, 0.0, 0.354, -0.9353, 0.0, 0.354, -0.9353, 0.0, 0.354, -0.9353, 0.0, 3.815e-08, -1.0, 0.0, 3.815e-08, -1.0, 0.0, 3.815e-08, -1.0, 0.0, 3.815e-08, -1.0, -1.0, 3.471e-09, 0.0, -1.0, 3.471e-09, 0.0, -1.0, 3.471e-09, 0.0, -1.0, 3.471e-09, 0.0, -1.0, 3.471e-09, 0.0, -1.0, 3.471e-09, 0.0, -1.0, 3.471e-09, 0.0, -1.0, 3.471e-09, 0.0, -1.0, 3.471e-09, 0.0, -1.0, 3.471e-09, 0.0, -1.0, 3.471e-09, 0.0, -1.0, 3.471e-09, 0.0, 1.0, -6.595e-09, 0.0, 1.0, -6.595e-09, 0.0, 1.0, -6.595e-09, 0.0, 1.0, -6.595e-09, 0.0, 1.0, -6.595e-09, 0.0, 1.0, -6.595e-09, 0.0, 1.0, -6.595e-09, 0.0, 1.0, -6.595e-09, 0.0, 1.0, -6.595e-09, 0.0, 1.0, -6.595e-09, 0.0, 1.0, -6.595e-09, 0.0, 1.0, -6.595e-09, 0.0, 0.0, -0.1572, 0.9876, 0.0, -0.1572, 0.9876, 0.0, -0.1572, 0.9876, 0.0, -0.1572, 0.9876, 0.0, -1.0, -1.052e-09, 0.0, -1.0, -1.052e-09, 0.0, -1.0, -1.052e-09, 0.0, -1.0, -1.052e-09, 0.0, -3.815e-08, 1.0, 0.0, -3.815e-08, 1.0, 0.0, -3.815e-08, 1.0, 0.0, -3.815e-08, 1.0, 0.0, 1.0, 0.0, 0.0, 1.0, 0.0, 0.0, 1.0, 0.0, 0.0, 1.0, 0.0, 0.0, 1.0, -4.815e-07, 0.0, 1.0, -4.815e-07, 0.0, 1.0, -4.815e-07, 0.0, 1.0, -4.815e-07, 0.0, 0.0, -1.0, 0.0, 0.0, -1.0, 0.0, 0.0, -1.0, 0.0, 0.0, -1.0, 0.0, -1.0, 0.0, 0.0, -1.0, 0.0, 0.0, -1.0, 0.0, 0.0, -1.0, 0.0, 0.0, 1.0, 0.0, 0.0, 1.0, 0.0, 0.0, 1.0, 0.0, 0.0, 1.0, 0.0, 0.0, -1.0, 2.407e-07, 0.0, -1.0, 2.407e-07, 0.0, -1.0, 2.407e-07, 0.0, -1.0, 2.407e-07, 0.0, 0.0, -1.0, 0.0, 0.0, -1.0, 0.0, 0.0, -1.0, 0.0, 0.0, -1.0, 1.0, 0.0, 0.0, 1.0, 0.0, 0.0, 1.0, 0.0, 0.0, 1.0, 0.0, 0.0, 0.0, 0.0, 1.0, 0.0, 0.0, 1.0, 0.0, 0.0, 1.0, 0.0, 0.0, 1.0, 0.0, -0.376, 0.9266, 0.0, -0.376, 0.9266, 0.0, -0.376, 0.9266, 0.0, -0.376, 0.9266, 0.0, 1.0, 0.0, 0.0, 1.0, 0.0, 0.0, 1.0, 0.0, 0.0, 1.0, 0.0, 0.0, 1.0, 0.0, 0.0, 1.0, 0.0, 0.0, 1.0, 0.0, 0.0, 1.0, 0.0, 0.0, 0.0, 1.0, 0.0, 0.0, 1.0, 0.0, 0.0, 1.0, 0.0, 0.0, 1.0, 1.0, 0.0, 0.0, 1.0, 0.0, 0.0, 1.0, 0.0, 0.0, 1.0, 0.0, 0.0, 0.0, 0.0, -1.0, 0.0, 0.0, -1.0, 0.0, 0.0, -1.0, 0.0, 0.0, -1.0, -1.0, 0.0, 0.0, -1.0, 0.0, 0.0, -1.0, 0.0, 0.0, -1.0, 0.0, 0.0, -1.0, 0.0, 0.0, -1.0, 0.0, 0.0, -1.0, 0.0, 0.0, -1.0, 0.0, 0.0, 0.0, 1.0, -4.815e-07, 0.0, 1.0, -4.815e-07, 0.0, 1.0, -4.815e-07, 0.0, 1.0, -4.815e-07, 0.0, -1.0, 0.0, 0.0, -1.0, 0.0, 0.0, -1.0, 0.0, 0.0, -1.0, 0.0, 0.0, 0.0, -1.0, 0.0, 0.0, -1.0, 0.0, 0.0, -1.0, 0.0, 0.0, -1.0, 1.0, 0.0, 0.0, 1.0, 0.0, 0.0, 1.0, 0.0, 0.0, 1.0, 0.0, 0.0, 0.0, 0.0, 1.0, 0.0, 0.0, 1.0, 0.0, 0.0, 1.0, 0.0, 0.0, 1.0, -1.0, 0.0, 0.0, -1.0, 0.0, 0.0, -1.0, 0.0, 0.0, -1.0, 0.0, 0.0])] * 3)])
me_cube_002 = bpy.data.meshes.new('Cube.002')
me_cube_002.from_pydata([(-0.25, -0.25, -1.0), (-0.25, -0.25, 1.0), (-0.25, 0.25, -1.0), (-0.25, 0.25, 1.0), (0.25, -0.25, -1.0), (0.25, -0.25, 1.0), (0.25, 0.25, -1.0), (0.25, 0.25, 1.0)], [], [(0, 1, 3, 2), (2, 3, 7, 6), (6, 7, 5, 4), (4, 5, 1, 0), (7, 3, 1, 5)])
me_cube_002.polygons.foreach_set('use_smooth', [True] * 5)
_k = set([(0, 1), (1, 3), (1, 5), (2, 3), (3, 7), (4, 5), (5, 7), (6, 7)])
me_cube_002.attributes.new('sharp_edge', 'BOOLEAN', 'EDGE').data.foreach_set('value', [ (min(e.vertices), max(e.vertices)) in _k for e in me_cube_002.edges])
_uv = me_cube_002.uv_layers.new(name='UVMap')
_uv.uv.foreach_set('vector', [0.125, 0.25, 0.125, 0.25, 0.125, 0.25, 0.125, 0.25, 0.125, 0.25, 0.125, 0.25, 0.125, 0.25, 0.125, 0.25, 0.125, 0.25, 0.125, 0.25, 0.125, 0.25, 0.125, 0.25, 0.125, 0.25, 0.125, 0.25, 0.125, 0.25, 0.125, 0.25, 0.125, 0.25, 0.125, 0.25, 0.125, 0.25, 0.125, 0.25])
me_cube_002.materials.append(mat_material)
me_cube_002.use_remesh_fix_poles = True
me_cube_002.use_remesh_preserve_attributes = False
me_cube_002.update()
me_cube_002.normals_split_custom_set([tuple(v) for v in zip(*[iter([-1.0, 0.0, 0.0, -1.0, 0.0, 0.0, -1.0, 0.0, 0.0, -1.0, 0.0, 0.0, 0.0, 1.0, 0.0, 0.0, 1.0, 0.0, 0.0, 1.0, 0.0, 0.0, 1.0, 0.0, 1.0, 0.0, 0.0, 1.0, 0.0, 0.0, 1.0, 0.0, 0.0, 1.0, 0.0, 0.0, 0.0, -1.0, 0.0, 0.0, -1.0, 0.0, 0.0, -1.0, 0.0, 0.0, -1.0, 0.0, 0.0, 0.0, 1.0, 0.0, 0.0, 1.0, 0.0, 0.0, 1.0, 0.0, 0.0, 1.0])] * 3)])

# ---- objects
ob_model_0 = bpy.data.objects.new('Model_0', me_cube)
ob_model_1 = bpy.data.objects.new('Model_1', me_cube_001)
ob_model_2 = bpy.data.objects.new('Model_2', me_cube_002)

# ---- transforms, parenting, visibility, modifiers, constraints
ob_model_0.location = (0.0, 0.0, 0.0)
ob_model_0.rotation_euler = (-1.629e-07, 0.0, 0.0)
ob_model_0.color = (0.8, 0.8, 0.8, 1.0)
ob_model_1.location = (0.0, 0.0, 0.0)
ob_model_1.rotation_euler = (-1.629e-07, 0.0, 0.0)
ob_model_1.color = (0.8, 0.8, 0.8, 1.0)
ob_model_2.location = (0.0, 0.0, 0.0)
ob_model_2.rotation_euler = (-1.629e-07, 0.0, 0.0)
ob_model_2.color = (0.8, 0.8, 0.8, 1.0)

# ---- collection membership
scene.collection.objects.link(ob_model_0)
scene.collection.objects.link(ob_model_1)
scene.collection.objects.link(ob_model_2)

# ---- scene / render settings (as saved in the file)
scene.frame_start = 0; scene.frame_end = 1620; scene.frame_set(1196)
scene.render.engine = 'BLENDER_EEVEE_NEXT'
scene.render.fps = 60
scene.cycles.use_denoising = False
scene.cycles.samples = 128
scene.cycles.sampling_pattern = 'TABULATED_SOBOL'
scene.cycles.use_adaptive_sampling = False
scene.cycles.use_light_tree = False
scene.view_settings.view_transform = 'Filmic'
bpy.context.view_layer.update()

# ---- added for rendering (the .blend has no active camera and no usable light): camera, sun
cam_auto = bpy.data.cameras.new('AutoCamera')
cam_auto.lens = 50.0
cam_auto.sensor_width = 36.0
cam_auto.clip_end = 1000.0
ob_auto_camera = bpy.data.objects.new('AutoCamera', cam_auto)
scene.collection.objects.link(ob_auto_camera)
ob_auto_camera.location = (15.1276, -11.5468, 15.5141)
ob_auto_camera.rotation_euler = (1.09748, -7.21219e-08, 0.694738)
scene.camera = ob_auto_camera
light_auto_sun = bpy.data.lights.new('AutoSun', 'SUN')
light_auto_sun.energy = 3.0
light_auto_sun.angle = 0.0523599
ob_auto_sun = bpy.data.objects.new('AutoSun', light_auto_sun)
scene.collection.objects.link(ob_auto_sun)
ob_auto_sun.rotation_euler = (0.872665, 0.174533, 0.523599)
bpy.context.view_layer.update()
